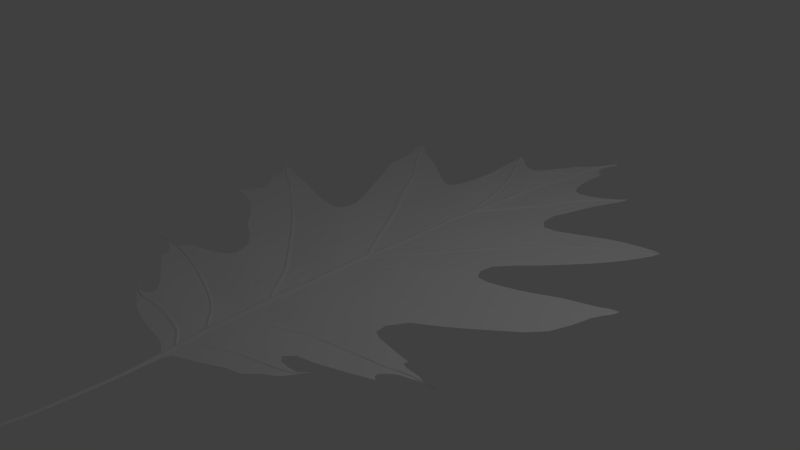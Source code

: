 # Source: leafModelLowPoly.blend  (saved by Blender 2.76.0; exported with 4.5.12 LTS)
import bpy
from mathutils import Matrix  # noqa: F401  (used for matrix-valued properties, if any)

bpy.ops.wm.read_factory_settings(use_empty=True)
scene = bpy.context.scene
scene.name = 'Scene'

# ---- collections
col_collection_1 = bpy.data.collections.new('Collection 1'); scene.collection.children.link(col_collection_1)

# ---- world
world_world = bpy.data.worlds.new('World'); scene.world = world_world
world_world.color = (0.05088, 0.05088, 0.05088)
world_world.use_sun_shadow = False
world_world.sun_shadow_jitter_overblur = 0.0
world_world.cycles.sampling_method = 'MANUAL'
world_world.cycles.sample_map_resolution = 256

# ---- cameras
cam_camera = bpy.data.cameras.new('Camera')
cam_camera.clip_end = 100.0
cam_camera.lens = 35.0
cam_camera.sensor_width = 32.0
cam_camera.sensor_height = 18.0
cam_camera.ortho_scale = 7.314
cam_camera.dof.focus_distance = 0.0
cam_camera.dof.aperture_fstop = 128.0

# ---- lights
light_lamp = bpy.data.lights.new('Lamp', 'POINT')
light_lamp.transmission_factor = 0.0
light_lamp.cutoff_distance = 30.0
light_lamp.energy = 100.0
light_lamp.shadow_buffer_clip_start = 1.001
light_lamp.shadow_soft_size = 0.1
light_lamp.shadow_maximum_resolution = 0.006
light_lamp.use_absolute_resolution = True
light_lamp.cycles.use_multiple_importance_sampling = False

# ---- meshes
me_plane_002 = bpy.data.meshes.new('Plane.002')
me_plane_002.from_pydata([(0.3846, 0.1438, 0.01792), (-0.118, -0.2049, 0.0191), (-0.002855, -0.3595, 0.02675), (0.3998, 0.3936, 0.0207), (-0.001421, -0.08669, 0.02049), (-0.1117, 0.06614, 0.01976), (0.04665, 1.509, 0.0269), (0.05844, 1.861, 0.031), (-0.02626, 1.731, 0.02485), (0.9707, -2.438, 0.0327), (0.3772, 4.518, 0.01054), (-0.0004575, -1.598, 0.01802), (0.02592, -2.268, 0.01846), (0.03903, -2.45, 0.02069), (-0.9021, -2.552, 0.02683), (0.08189, -2.909, 0.01288), (0.09358, -3.02, 0.0109), (0.128, -3.512, 0.01054), (0.1007, -4.474, 0.01054), (0.0239, -5.031, 0.01054), (0.0443, -5.178, 0.01054), (-0.1573, -1.439, 0.02518), (0.1966, -1.305, 0.02299), (0.4577, -1.971, 0.02505), (0.4711, -1.157, 0.02158), (-0.396, -1.264, 0.01687), (-0.3752, -2.188, 0.0268), (-0.2262, -2.86, 0.01385), (-0.04879, -2.836, 0.01937), (0.07108, -2.816, 0.01527), (-0.3288, -2.307, 0.02192), (0.1937, -2.791, 0.01606), (0.1981, -2.935, 0.001187), (0.1823, 2.006, 0.02128), (0.15, 1.646, 0.01691), (-0.01251, 2.105, 0.02872), (1.337, -2.316, 0.02888), (1.46, -2.196, 0.02274), (-0.5783, -2.67, 0.03426), (-0.3327, 2.544, 0.02246), (-0.6109, 0.5215, 0.01281), (0.1736, -2.366, 0.01643), (-0.7758, -1.0, 0.01378), (-0.7747, -2.014, 0.02085), (-0.8727, -0.698, 0.01283), (-0.5214, -2.816, 0.01736), (0.01828, 2.531, 0.006743), (-0.2969, 2.981, 0.03074), (-0.5991, 0.838, 0.01262), (0.7035, 0.8197, 0.01597), (0.8171, -1.59, 0.01712), (0.5798, 2.607, 0.01836), (0.6317, -2.693, 0.01486), (0.9562, -0.5698, 0.01575), (0.6321, 1.098, 0.0133), (1.215, -2.445, 0.0198), (-0.6831, -2.159, 0.01804), (0.8627, -0.3371, 0.01337), (0.8475, -1.788, 0.02091), (0.6374, -2.531, 0.03283), (-0.1434, 2.57, 0.02355), (-0.1118, 2.857, 0.01954), (0.4554, 4.661, 0.01054), (0.8081, 3.002, 0.02819), (1.22, 3.553, 0.0147), (-0.4456, 3.278, 0.02946), (-0.6462, 3.638, 0.02275), (0.09211, 4.14, 0.0012), (0.9798, -2.579, 0.01507), (-1.329, -2.583, 0.03168), (0.37, 2.671, 0.0114), (-1.076, -2.669, 0.03354), (0.2784, 4.007, 0.01129), (-0.8448, -2.773, 0.01697), (0.5656, 2.919, 0.02349), (-1.215, -2.654, 0.03321), (-0.8956, -2.65, 0.03394), (0.6277, -2.409, 0.02647), (-0.2685, -2.725, 0.0318), (-0.02523, -2.957, 0.003977), (-0.1134, -2.391, 0.02788), (-0.1348, -1.573, 0.01483), (-0.466, -1.055, 0.01957), (-0.1679, 2.156, 0.02345), (-0.3073, 0.3682, 0.01703), (-0.3174, 0.09436, 0.01543), (0.2021, 2.478, 0.001244), (0.3226, 1.916, 0.01507), (0.3689, 2.287, 0.01675), (0.373, -2.803, 0.008938), (0.3847, -2.631, 0.02862), (-0.0903, -2.486, 0.01756), (0.1654, -1.511, 0.009434), (0.1854, -2.232, 0.02639), (0.5287, -0.9481, 0.02374), (0.1454, 0.0581, 0.02134), (0.136, -0.1999, 0.01193), (0.4291, -2.117, 0.0209), (1.219, -1.68, 0.01451), (0.9255, -2.334, 0.02649), (-1.181, -1.874, 0.01415), (0.6425, -2.181, 0.02627), (0.7598, -1.936, 0.01712), (-0.05856, -2.627, 0.01507), (-0.0498, -2.757, 0.0115), (0.3845, -2.337, 0.0261), (0.3808, -2.526, 0.02262), (0.9235, -2.095, 0.02577), (1.096, -1.819, 0.01204), (-0.9109, -2.327, 0.02596), (-1.051, -2.038, 0.01077), (-0.5774, -2.57, 0.02706), (-0.5792, -2.385, 0.02683), (0.1804, -2.7, 0.008592), (0.164, -2.554, 0.01289), (-0.2635, -2.642, 0.02399), (-0.268, -2.489, 0.02566), (0.0435, -2.554, 0.02072), (0.05452, -2.689, 0.01865), (-1.085, -2.604, 0.02557), (-1.055, -2.734, 0.01973), (-1.197, -2.63, 0.02397), (-1.189, -2.689, 0.02166), (1.312, -2.394, 0.01781), (1.218, -2.377, 0.03268), (1.171, -2.336, 0.02484), (1.314, -2.298, 0.01979), (1.233, -2.001, 0.01873), (1.388, -1.761, 0.003872), (1.473, -1.627, 0.01427), (1.724, -1.681, 0.0001956), (1.676, -1.844, 5.161e-05), (1.751, -1.583, 0.01204), (1.967, -1.535, 0.01054), (2.23, -1.467, 0.01054), (2.001, -1.579, 9.204e-10), (2.2, -1.5, 6.256e-10), (2.46, -1.448, 0.01054), (-1.706, -2.0, -5.508e-10), (-1.726, -1.836, 2.657e-06), (-1.781, -1.731, 0.01075), (-2.073, -1.689, 0.01054), (-2.283, -1.697, 0.01054), (-2.033, -1.751, -9.632e-10), (-1.466, -1.796, 0.01463), (-1.368, -1.938, 0.003427), (-1.275, -2.206, 0.01787), (0.1646, -2.08, 0.01057), (0.1394, -1.808, 0.001543), (-0.1031, -2.209, 0.01088), (-0.1029, -1.891, 0.007043), (0.9017, -0.8164, 0.01715), (0.8122, -1.217, 0.02813), (-0.7435, -1.811, 0.01593), (-0.7082, -1.454, 0.02813), (-0.3455, -2.016, 0.008982), (-0.331, -1.686, 0.02318), (0.4363, -1.811, 0.008156), (0.4116, -1.502, 0.0215), (0.004357, -1.703, 0.017), (0.01071, -1.975, 0.01268), (1.376, -0.227, 0.01105), (1.233, -1.054, 0.02813), (1.333, -0.5564, 0.007295), (1.204, -1.457, 0.01338), (-1.148, -1.652, 0.01477), (-1.098, -1.292, 0.02813), (-1.195, -0.7459, 0.005878), (-1.29, -0.3259, 0.0111), (-1.452, -1.613, 0.01255), (-1.775, -1.619, 0.001616), (1.495, -1.434, 0.0129), (1.781, -1.435, 0.004855), (1.962, -1.465, 0.000212), (2.22, -1.436, -5.564e-10), (-2.023, -0.1327, 1.708e-10), (-2.029, 0.2213, 0.01054), (1.701, -0.3379, -3.69e-11), (2.357, 0.5049, 0.01054), (1.688, -0.0006139, 0.01061), (2.01, 0.2373, 0.01054), (2.438, 0.2359, 2.569e-10), (2.07, -0.05619, 1.898e-10), (0.162, -1.071, 0.006351), (0.1283, -0.6438, 0.005655), (-0.3968, -0.847, 0.009037), (-0.3391, -0.3836, 0.02813), (0.6919, 0.5524, 0.01572), (0.7223, 0.0859, 0.02813), (-0.773, -0.4838, 0.01285), (-0.66, -0.00976, 0.02813), (-0.001209, -1.289, 0.0146), (-0.001272, -0.8118, 0.01571), (-0.1478, -1.167, 0.005632), (-0.1255, -0.6706, 0.01507), (0.4629, -0.7244, 0.002823), (0.3813, -0.3036, 0.02113), (0.348, 0.7025, 0.003863), (0.2856, 1.276, 0.02813), (-0.2604, 0.7301, -3.585e-10), (-0.1986, 1.406, 0.01481), (0.5439, 2.241, 0.01547), (0.5304, 1.625, 0.02813), (-0.5164, 1.163, 0.0005112), (-0.3976, 1.789, 0.02286), (0.1318, 0.3987, 0.001137), (0.1183, 1.007, 0.01734), (-0.08636, 0.4192, 0.0001772), (-0.04833, 1.062, 0.01289), (0.009973, 0.2699, 0.01171), (0.02831, 0.8897, 0.01973), (0.297, 3.628, 0.009465), (0.2538, 3.18, 0.02177), (0.4934, 3.745, 0.01187), (0.538, 3.405, 0.02539), (0.09614, 2.389, 0.0169), (0.1752, 3.154, 0.03099), (0.3926, 3.661, 0.01237), (0.3898, 3.261, 0.0239), (-0.2388, 3.199, 0.02603), (-0.1235, 3.594, 0.02618), (0.08207, 3.805, 0.01276), (-0.02956, 3.405, 0.02498), (0.1763, 3.688, 0.01079), (0.09306, 3.224, 0.02331), (-1.662, -0.03418, 0.01054), (-1.606, -0.4935, 2.195e-09), (-2.445, 0.1633, -1.044e-09), (-2.352, 0.4377, 0.01054), (-2.648, 0.3285, -1.286e-09), (-2.657, 0.6392, 0.01054), (-3.003, 0.8473, 0.01054), (-2.938, 0.6614, -1.465e-09), (2.677, 0.783, 0.01054), (2.732, 0.6197, 5.596e-10), (2.908, 0.9971, 0.01054), (2.91, 0.9309, 9.831e-10), (-1.08, 0.4369, 0.02813), (1.102, 0.4553, 0.02813), (1.259, 0.01975, 0.01066), (-1.21, -0.05165, 0.01074), (-0.9033, 1.297, 0.01054), (-0.9699, 0.9585, 0.01017), (1.044, 1.287, 0.013), (1.052, 0.967, 0.01107), (-1.587, 0.2267, 0.006509), (-1.949, 0.3944, 0.0003225), (-2.322, 0.55, -1.998e-10), (-2.638, 0.731, -1.378e-10), (-2.959, 0.8832, -1.596e-10), (1.596, 0.2458, 0.008602), (1.945, 0.4365, 0.0007725), (2.285, 0.6511, -9.34e-10), (2.611, 0.856, -1.006e-09), (2.854, 1.008, -9.28e-10), (-1.126, 1.598, 0.01054), (-1.333, 1.938, 0.01054), (-1.586, 2.277, 0.01054), (-1.877, 2.601, 0.01054), (-2.15, 2.961, 0.01054), (-1.284, 1.34, 0.0005853), (-1.554, 1.799, -7.403e-10), (-1.801, 2.179, -1.33e-09), (-2.002, 2.531, -2.032e-09), (-2.186, 2.902, -2.875e-09), (-0.6066, 2.191, 0.02301), (0.8276, 2.035, 0.02813), (0.9642, 1.556, 0.01291), (-0.7894, 1.624, 0.002512), (-1.016, 1.937, 0.0006103), (-1.256, 2.194, 1.442e-07), (-1.508, 2.453, 7.364e-10), (-1.802, 2.696, 7.042e-10), (-2.1, 2.969, 5.667e-10), (1.362, 1.69, 0.01232), (1.759, 2.076, 0.01054), (2.292, 2.451, 0.01054), (1.305, 1.929, 0.009902), (1.704, 2.234, 0.0001034), (2.193, 2.512, -2.124e-09), (1.412, 1.351, 1.595e-08), (1.84, 1.812, -2.081e-09), (2.306, 2.266, -2.869e-09), (0.7935, 2.625, 0.01121), (-0.4946, 2.859, 0.02009), (-0.6667, 3.331, 0.008056), (-0.3935, 3.43, 0.02284), (-0.5934, 3.676, 0.01465), (1.005, 3.305, 0.02699), (1.024, 3.063, 0.00918), (0.7798, 3.183, 0.02247), (0.9756, 3.366, 0.01847), (1.228, 3.46, 0.004779), (1.155, 3.532, 0.007288), (0.433, 4.267, 1.055e-09), (0.2362, 4.328, 1.079e-09), (0.3205, 4.31, 0.01054), (0.3634, 4.294, 1.103e-09), (0.2894, 4.317, 1.12e-09), (0.2336, 4.033, 0.001097), (0.1617, 4.083, 0.001382), (0.414, 4.011, 0.0005309), (0.5018, 4.055, 0.0003235), (0.3295, 4.003, 0.0001875), (0.2389, 3.625, 0.01888), (0.0004208, 3.898, 0.0124), (0.3517, 4.507, 1.216e-09), (0.4041, 4.499, 1.214e-09), (0.4653, 4.634, 1.336e-09), (-0.5593, -0.6879, 0.01407), (0.5264, -0.907, 0.01149), (0.5273, 0.331, 0.01754), (-0.3117, 0.3028, 0.008984), (-0.1556, -1.38, 0.01314), (-0.002892, -0.1783, 0.02357), (-0.04258, -0.3138, 0.01801), (-0.001981, -1.545, 0.01809), (0.1432, 0.01538, 0.01155), (0.04279, -0.3267, 0.01348), (-0.2938, 0.4304, 0.004018), (0.00254, 0.02582, 0.01627), (0.1419, 0.1215, 0.009057), (0.5403, 0.5865, 0.01896), (0.04606, -0.05952, 0.01791), (-0.03976, -0.03946, 0.02015), (-0.4337, 0.5693, 0.01513), (0.05418, 1.752, 0.03205), (0.08294, 1.542, 0.01654), (-0.0257, 0.3131, 0.0004122), (0.06918, 1.915, 0.02929), (0.09947, 1.894, 0.02834), (0.03064, 1.925, 0.03066), (0.4339, 4.16, 1.026e-09), (1.207, -2.364, 0.02297), (0.1958, 4.22, 1.06e-09), (-0.2218, 2.787, 0.02482), (-0.2539, 2.357, 0.0233), (0.2988, 4.179, 0.01054), (0.4139, 4.603, 0.01054), (0.3683, 4.516, 1.243e-09), (-0.1556, 2.461, 0.01691), (0.001936, -1.619, 0.01783), (-0.05644, -1.573, 0.021), (0.06475, -1.541, 0.01497), (0.03466, -2.388, 0.02015), (-0.02331, -2.274, 0.009797), (0.05982, -1.645, 0.004493), (0.04123, -2.492, 0.02084), (-0.01718, -2.466, 0.0239), (0.09373, -2.364, 0.0225), (0.07771, -2.872, 0.01379), (-0.7549, -2.347, 0.02652), (-0.8841, -2.091, 0.01469), (0.08667, -2.953, 0.01194), (0.03591, -2.896, 0.01449), (0.1231, -2.874, 0.01248), (0.1003, -3.088, 0.01054), (0.04917, -3.011, 0.001057), (0.1353, -2.997, 0.0001834), (0.1294, -3.871, 0.01054), (0.09458, -3.503, -1.607e-10), (0.1602, -3.535, -1.431e-10), (0.04223, -4.896, 0.01054), (0.06847, -4.478, 0.0), (0.1306, -4.481, 0.0), (0.02473, -5.09, 0.01054), (-0.01624, -5.027, 0.0), (0.06404, -5.036, 0.0), (0.07325, -5.28, 0.01054), (-0.006303, -5.174, 0.0), (0.0949, -5.181, 0.0), (-0.4481, -1.107, 0.01083), (-0.6347, -0.9024, 0.01624), (0.5153, -1.011, 0.01527), (0.721, -0.7759, 0.02045), (-0.3781, -2.158, 0.01458), (-0.3731, -2.207, 0.0173), (0.4593, -2.004, 0.0162), (0.4554, -1.953, 0.01358), (0.6391, -1.876, 0.02337), (0.6149, -1.696, 0.01598), (-0.5187, -1.918, 0.01576), (-0.5478, -2.104, 0.02439), (0.3613, -2.961, 0.002147), (0.3818, -2.682, 0.01547), (0.3837, -2.598, 0.01968), (-0.2687, -2.697, 0.02237), (-0.2564, -2.766, 0.01919), (-0.187, -2.981, 0.007078), (-0.3559, -2.839, 0.01722), (-0.4037, -2.698, 0.0348), (0.5192, -2.248, 0.02658), (0.5903, -2.021, 0.0194), (0.5008, -2.58, 0.03255), (0.4892, -2.755, 0.01264), (0.3657, 2.315, 0.005415), (0.3609, 2.236, 0.006945), (0.4631, 2.431, 0.01605), (0.423, 2.062, 0.01581), (1.333, -2.339, 0.01818), (-0.1294, 2.609, 0.01103), (0.3864, 4.513, 1.23e-09), (-0.9015, -2.618, 0.02472), (-1.002, -2.659, 0.03278), (-1.001, -0.2627, 0.01133), (-0.7675, 1.104, 0.01101), (-0.3707, 3.146, 0.03059), (-0.4108, 2.713, 0.02047), (-1.117, -0.4891, 0.01163), (-0.9698, -1.715, 0.01455), (-1.003, -1.932, 0.01633), (-0.6941, -2.793, 0.01642), (-0.7547, -2.65, 0.03397), (-0.4086, -2.435, 0.02703), (1.362, -2.364, 0.01618), (-0.5821, -2.637, 0.02504), (-0.5601, -2.714, 0.0217), (-0.3109, 2.939, 0.0183), (-0.577, 0.8884, 0.0007971), (-0.6034, 0.7644, 0.003798), (-0.8561, -0.6615, 0.003609), (-0.7737, -2.033, 0.01138), (-0.8452, -0.7467, 0.002908), (-0.7817, -1.984, 0.00874), (-0.4727, -2.946, 0.0111), (0.1271, 4.265, 1.061e-09), (-0.2773, 3.003, 0.02164), (0.8699, 0.7754, 0.01297), (0.8759, 1.063, 0.01326), (1.189, -0.3725, 0.01182), (1.052, -1.714, 0.01715), (1.021, -1.505, 0.0152), (-0.4856, -2.235, 0.02022), (0.7942, -2.484, 0.03234), (0.7961, -2.626, 0.01441), (0.7009, 2.802, 0.02503), (0.6719, 2.435, 0.01474), (1.285, -2.464, 0.01658), (0.704, 0.7849, 0.006528), (0.6823, 0.8572, 0.003861), (0.8453, -1.761, 0.00894), (0.9681, -0.6022, 0.006796), (0.5782, 2.557, 0.006799), (0.5689, 2.638, 0.009507), (0.6271, -2.841, 0.007228), (0.6354, -2.578, 0.02041), (0.9471, -0.5239, 0.004003), (0.5269, 4.215, 1.056e-09), (0.6355, -2.493, 0.02365), (0.8319, -1.821, 0.01208), (0.2606, 4.192, 1.085e-09), (-0.1035, 0.1261, 0.006921), (-0.4541, -1.016, 0.007034), (-0.1151, 0.00138, 0.01138), (0.4993, 4.706, 0.01054), (0.4594, 4.653, 1.296e-09), (0.4523, 4.663, 1.295e-09), (0.9075, 3.179, 0.02878), (0.812, 2.95, 0.01564), (0.7934, 3.023, 0.01895), (1.338, 3.703, 0.01057), (1.225, 3.527, 0.004273), (0.9919, 3.326, 0.01739), (-0.5335, 3.425, 0.02735), (-0.4269, 3.281, 0.01988), (-0.4636, 3.243, 0.01721), (-0.7714, 3.884, 0.01304), (-0.6283, 3.649, 0.0131), (-0.656, 3.634, 0.01172), (-1.284, -2.623, 0.03232), (0.2626, 4.015, 0.0008982), (-0.8786, -2.688, 0.02161), (0.2957, 4.005, 0.0005301), (1.398, -2.268, 0.02616), (0.4593, 2.781, 0.01812), (0.9589, -2.407, 0.02367), (-0.1791, 3.038, 0.02574), (0.9731, -2.476, 0.0204), (-0.3054, 3.332, 0.02564), (1.127, -2.408, 0.03399), (0.6765, 3.06, 0.02431), (1.131, -2.481, 0.02012), (-1.08, -2.648, 0.02391), (-0.9672, -2.753, 0.01795), (0.9873, -2.702, 0.008447), (1.455, -2.191, 0.01243), (-0.8026, -2.881, 0.01112), (1.464, -2.2, 0.012), (-1.069, -2.689, 0.02204), (-1.211, -2.645, 0.02311), (1.522, -2.112, 0.01867), (-1.208, -2.665, 0.02237), (-1.361, -2.537, 0.03102), (-1.327, -2.58, 0.0213), (-1.331, -2.586, 0.02101), (-0.01996, 1.997, 0.02045), (-0.1499, -1.469, 0.01482), (-0.1088, -2.351, 0.0161), (-0.1068, -2.426, 0.01773), (-0.05031, -2.806, 0.009912), (-0.04164, -2.876, 0.007175), (-0.00433, -3.052, 0.00113), (-0.000801, 2.14, 0.01663), (0.1978, 4.058, 0.001277), (-0.07065, 2.34, 0.02595), (0.09658, -2.645, 0.00719), (-0.1557, -2.766, 0.0263), (-0.1201, -2.894, 0.009125), (-0.237, -2.28, 0.02912), (-0.2112, -2.111, 0.009756), (-0.2954, -1.265, 0.02499), (-0.08766, 1.946, 0.02374), (-0.205, 0.2091, 0.01762), (-0.2145, -0.05984, 0.01788), (0.2017, -1.257, 0.01225), (0.3991, 0.3614, 0.01132), (0.3838, 0.4406, 0.007825), (0.3489, 4.167, 1.069e-09), (0.1904, -1.37, 0.01227), (0.184, -2.278, 0.01653), (0.1787, -2.182, 0.01437), (0.1972, -3.038, 2.224e-08), (0.1959, -2.838, 0.003902), (0.1893, -2.757, 0.006683), (0.1875, 2.045, 0.009311), (0.174, 1.953, 0.01265), (0.3716, 4.004, 0.0003675), (0.2351, 0.5449, 0.0009311), (0.2808, 2.152, 0.01732), (0.2778, -2.858, 0.004835), (0.284, -2.698, 0.02269), (0.1126, -2.778, 0.003986), (0.3077, -1.321, 0.01868), (0.3042, -2.083, 0.02667), (0.3602, -1.115, 0.0267), (0.2717, 0.2234, 0.02123), (0.2566, -0.02709, 0.01828), (0.01155, -2.683, 0.01036), (1.196, -1.708, 0.0054), (1.22, -1.652, 0.003936), (1.355, -1.653, 0.01356), (-0.005761, -2.557, 0.01289), (-1.18, -1.894, 0.003802), (-1.183, -1.855, 0.00425), (-1.328, -1.831, 0.01487), (0.02665, -2.81, 0.006608), (0.09183, -2.487, 0.01073), (-0.4026, -2.605, 0.0272), (0.5023, -2.459, 0.02662), (-0.7549, -2.548, 0.02695), (0.7657, -2.368, 0.02644), (-0.1495, -2.69, 0.01817), (0.271, -2.607, 0.01574), (1.251, -1.787, 0.008115), (-1.205, -1.99, 0.008026), (-1.014, -2.573, 0.02538), (1.071, -2.038, 0.02358), (1.055, -2.342, 0.02641), (0.2592, -2.442, 0.02022), (0.2867, -2.23, 0.02074), (-0.1528, -2.552, 0.02087), (-0.201, -2.387, 0.02126), (0.7717, -2.131, 0.02599), (0.9303, -1.868, 0.01498), (-1.075, -2.291, 0.02402), (-0.9033, -2.454, 0.02813), (-0.9513, -2.183, 0.01955), (0.9883, -1.955, 0.01929), (0.9011, -2.227, 0.02813), (0.3798, -2.433, 0.02522), (0.3994, -2.233, 0.02479), (-0.05123, -2.695, 0.0133), (-0.07163, -2.557, 0.01656), (0.6847, -2.06, 0.02283), (0.626, -2.298, 0.02813), (-0.5733, -2.482, 0.02813), (-0.6107, -2.277, 0.02285), (0.1707, -2.629, 0.01082), (0.1637, -2.468, 0.01486), (-0.2606, -2.57, 0.02529), (-0.2894, -2.402, 0.02465), (0.04741, -2.624, 0.01997), (0.06301, -2.752, 0.01703), (-1.139, -2.67, 0.03356), (-1.138, -2.629, 0.02474), (-1.089, -2.549, 0.02714), (-1.123, -2.712, 0.02112), (-1.037, -2.79, 0.01654), (-1.259, -2.62, 0.02276), (-1.178, -2.611, 0.02495), (-1.253, -2.665, 0.02128), (-1.164, -2.719, 0.02054), (1.33, -2.308, 0.01885), (1.218, -2.397, 0.02154), (1.211, -2.51, 0.017), (1.263, -2.422, 0.019), (1.278, -2.349, 0.03112), (1.117, -2.289, 0.02705), (1.256, -2.318, 0.02221), (1.294, -2.289, 0.02088), (1.364, -2.276, 0.01742), (1.146, -2.111, 0.02521), (1.461, -1.656, 0.002747), (1.302, -1.878, 0.01099), (1.416, -1.937, 0.009083), (1.538, -1.726, 0.0005383), (1.481, -1.602, 0.004679), (1.595, -1.604, 0.01385), (1.962, -1.738, 1.637e-09), (1.899, -1.627, 1.11e-09), (1.695, -1.766, 1.2e-09), (1.751, -1.595, 0.001256), (1.662, -1.92, 0.0006462), (1.756, -1.564, 0.001875), (1.894, -1.55, 0.01073), (2.078, -1.501, 0.01054), (1.98, -1.549, 6.491e-10), (1.959, -1.516, 1.72e-05), (2.347, -1.458, 0.01054), (2.224, -1.478, 4.589e-10), (2.226, -1.456, -5.033e-10), (2.086, -1.534, 6.993e-10), (2.021, -1.619, 9.823e-10), (2.167, -1.528, 6.256e-10), (2.292, -1.49, 6.256e-10), (2.573, -1.438, 0.01054), (2.462, -1.453, 4.199e-10), (2.458, -1.444, -5.022e-10), (-1.898, -1.791, -9.202e-10), (-1.919, -1.904, -5.904e-10), (-1.694, -1.924, -7.425e-10), (-1.277, -2.345, 0.023), (-1.784, -1.74, 0.000133), (-1.788, -1.71, 0.0003014), (-1.945, -1.705, 0.01054), (-2.181, -1.686, 0.01054), (-2.073, -1.679, -1.423e-10), (-2.063, -1.71, -9.072e-10), (-2.383, -1.714, 0.01054), (-2.283, -1.689, -2.708e-10), (-2.284, -1.704, -9.093e-10), (-2.148, -1.714, -1.038e-09), (-1.992, -1.803, -8.887e-10), (-1.297, -2.07, 0.0106), (-1.739, -2.071, 1.813e-05), (-1.486, -1.817, 0.003036), (-1.475, -1.77, 0.004916), (-1.612, -1.763, 0.01288), (-1.541, -1.886, 0.0006321), (-1.491, -2.1, 0.006023), (-0.04601, -1.68, 0.009245), (-0.03189, -1.959, 0.002816), (0.07758, -2.201, 0.009655), (0.05708, -1.928, 0.002296), (0.6659, -0.994, 0.02001), (0.5978, -1.355, 0.02813), (-0.5672, -1.127, 0.01516), (-0.4967, -1.573, 0.02813), (-0.9989, -0.857, 0.01012), (-0.9239, -1.351, 0.02813), (1.138, -0.659, 0.01234), (1.032, -1.109, 0.02813), (-0.2531, -1.432, 0.01923), (-0.2025, -1.792, 0.01456), (0.2849, -1.938, 0.00881), (0.2576, -1.654, 0.009798), (0.1494, -1.948, 0.005375), (0.1422, -1.66, 0.005062), (-0.09708, -2.051, 0.00446), (-0.1172, -1.732, 0.01206), (0.8512, -1.027, 0.02346), (0.7967, -1.4, 0.0239), (-0.7198, -1.631, 0.02415), (-0.7221, -1.255, 0.02324), (-0.3281, -1.858, 0.01656), (-0.3529, -1.501, 0.0248), (0.4179, -1.658, 0.01539), (0.4264, -1.337, 0.02437), (0.00698, -1.835, 0.01476), (0.01665, -2.121, 0.01583), (1.365, -0.2698, 0.0001754), (1.359, -0.1809, 0.001512), (1.535, -0.1106, 0.01075), (1.379, -1.055, 0.02813), (1.202, -1.248, 0.02338), (1.284, -0.8356, 0.0221), (1.513, -0.4641, 0.002749), (1.363, -1.435, 0.01383), (-1.301, -1.619, 0.01547), (-1.233, -1.275, 0.02813), (-1.388, -0.6399, 0.001315), (-1.12, -1.458, 0.02456), (-1.119, -1.075, 0.02238), (-1.259, -0.3966, 0.0002085), (-1.272, -0.2952, 0.00132), (-1.496, -0.1682, 0.01058), (-1.437, -1.443, 0.02017), (-1.769, -1.518, 0.003411), (-1.608, -1.618, 0.006923), (-1.948, -1.617, 5.627e-10), (1.502, -1.26, 0.02142), (1.625, -1.439, 0.009615), (1.816, -1.298, 0.007335), (1.891, -1.447, 0.00153), (2.008, -1.38, 0.000267), (2.079, -1.455, -4.86e-10), (2.215, -1.411, -4.05e-10), (2.328, -1.436, -6.892e-10), (-2.165, -0.408, -4.09e-10), (-2.251, 0.01855, -6.197e-10), (-2.031, 0.1778, 4.234e-10), (-2.188, 0.3379, 0.01054), (-2.024, 0.2387, -2.048e-10), (2.513, -0.0203, 5.138e-10), (2.377, 0.4805, 6.422e-11), (2.351, 0.5224, -2.335e-10), (2.606, 0.4086, 3.482e-10), (2.524, 0.6426, 0.01054), (1.708, -0.6613, 0.006693), (2.126, -0.3356, 6.182e-10), (1.69, -0.04268, -4.656e-10), (2.024, 0.2062, -1.308e-10), (1.677, 0.04266, 0.0005926), (2.006, 0.2688, -3.673e-10), (1.843, 0.1123, 0.01055), (2.183, 0.3698, 0.01054), (2.251, 0.08617, 2.245e-10), (1.889, -0.196, 1.152e-10), (-0.4438, 0.2805, 0.01483), (-0.4775, -0.2183, 0.02813), (0.6485, -0.5411, 0.01074), (0.5417, -0.119, 0.02813), (-0.05456, -1.277, 0.005778), (-0.04582, -0.7776, 0.007781), (0.05677, -1.207, 0.004497), (0.04461, -0.7687, 0.00526), (-0.7943, 0.7649, 0.01077), (-0.8672, 0.217, 0.02813), (1.076, -0.1407, 0.01158), (0.9125, 0.2858, 0.02813), (-0.2669, -0.9942, 0.002446), (-0.2275, -0.5271, 0.02398), (0.302, -0.8976, 0.005199), (0.2429, -0.4758, 0.009117), (0.1378, -0.8624, 0.0008271), (0.1292, -0.4211, 0.008888), (-0.3604, -0.6176, 0.0216), (-0.326, -0.1448, 0.02452), (0.6903, 0.3107, 0.02214), (0.7818, -0.128, 0.02221), (-0.7078, -0.2499, 0.02171), (-0.6277, 0.2451, 0.02129), (-0.0004807, -1.038, 0.0113), (-0.002064, -0.5857, 0.02362), (-0.1326, -0.9001, 0.004701), (-0.1212, -0.4396, 0.02207), (0.4107, -0.5178, 0.01159), (0.3732, -0.08264, 0.02436), (0.05202, 0.2963, 0.001611), (0.06183, 0.9152, 0.01135), (0.01796, 1.566, 0.01912), (-0.001879, 0.9364, 0.01023), (-0.3748, 0.925, 1.925e-06), (-0.2962, 1.592, 0.02276), (0.4778, 0.883, 0.01065), (0.3966, 1.435, 0.02813), (-0.6623, 1.408, 0.002955), (-0.5014, 1.992, 0.02294), (0.7984, 1.329, 0.01273), (0.6774, 1.83, 0.02813), (-0.1664, 0.5658, -6.037e-10), (-0.1132, 1.23, 0.01262), (0.2343, 1.784, 0.01628), (0.1941, 1.136, 0.02458), (0.3095, 0.9899, 0.01897), (0.2866, 1.578, 0.02405), (-0.2233, 1.063, 0.004905), (-0.1817, 1.768, 0.02813), (0.5152, 1.912, 0.02399), (0.5744, 1.36, 0.02351), (-0.4468, 1.468, 0.01266), (-0.3618, 2.143, 0.02813), (0.1217, 0.7022, 0.003097), (0.1262, 1.319, 0.02464), (-0.06602, 0.7392, 0.001631), (-0.03464, 1.391, 0.01604), (0.01914, 0.5798, 0.01054), (0.03748, 1.2, 0.0309), (0.06726, 2.428, 0.006586), (0.1472, 3.174, 0.02171), (0.132, 2.408, 0.004532), (0.2023, 3.159, 0.01971), (0.442, 3.696, 0.01273), (0.463, 3.322, 0.02466), (0.04028, 3.857, 0.01267), (-0.08077, 3.51, 0.02516), (-0.03848, 3.933, 0.01193), (-0.1621, 3.667, 0.02611), (0.5457, 3.802, 0.01003), (0.6139, 3.497, 0.0256), (-0.04375, 2.68, 0.009795), (0.02881, 3.302, 0.02447), (0.2876, 2.575, 0.005476), (0.3197, 3.215, 0.02343), (0.2809, 3.419, 0.01487), (0.2246, 2.877, 0.01736), (0.5129, 3.585, 0.01993), (0.5589, 3.188, 0.02813), (0.1334, 2.824, 0.02462), (0.2131, 3.411, 0.0245), (0.3964, 3.471, 0.01829), (0.379, 3.003, 0.02629), (-0.186, 3.401, 0.02813), (-0.05894, 3.764, 0.02013), (0.02976, 3.642, 0.01927), (-0.08153, 3.131, 0.02813), (0.1399, 3.488, 0.01622), (0.04836, 2.903, 0.02022), (-1.575, -0.8247, 0.004341), (-1.633, -0.09807, 2.415e-09), (-1.651, -0.01457, 7.631e-05), (-1.847, 0.09065, 0.01054), (-1.84, -0.3243, 1.164e-09), (-2.672, -0.1441, -1.286e-09), (-2.549, 0.256, -1.225e-09), (-2.366, 0.4072, -8.003e-10), (-2.357, 0.4539, -4.075e-10), (-2.514, 0.5693, 0.01054), (-2.728, 0.2436, -1.286e-09), (-2.773, 0.583, -1.539e-09), (-2.652, 0.6115, -1.15e-09), (-2.65, 0.6544, -3.731e-10), (-2.838, 0.7361, 0.01054), (-2.985, 0.708, -1.606e-09), (-3.192, 1.008, 0.01054), (-2.989, 0.8557, -4.228e-10), (-3.004, 0.828, -1.214e-09), (-3.037, 0.6358, -1.239e-09), (2.829, 0.8127, 8.012e-10), (2.808, 0.9074, 0.01054), (2.69, 0.768, 4.508e-10), (2.661, 0.7884, 5.955e-11), (2.782, 0.4681, 7.047e-10), (2.984, 1.012, 1.135e-09), (2.993, 1.07, 0.01054), (2.911, 0.9766, 9.93e-10), (2.893, 1.004, 5.152e-10), (2.909, 0.8726, 9.701e-10), (-1.295, 0.6533, 0.02813), (-1.028, 0.6673, 0.02154), (-1.137, 0.2147, 0.02187), (1.29, 0.6096, 0.02813), (1.164, 0.2423, 0.02221), (1.066, 0.6873, 0.0216), (1.427, 0.1475, 0.01005), (-1.403, 0.1208, 0.009809), (-1.019, 1.45, 0.01054), (-0.8721, 1.341, 4.258e-10), (-0.9228, 1.224, 0.0006868), (-1.134, 1.138, 0.0068), (1.206, 1.495, 0.01264), (1.049, 1.239, 0.001498), (1.02, 1.323, 0.00389), (1.235, 1.151, 0.005239), (-1.543, 0.531, 0.01949), (-1.922, 0.6203, 0.002033), (-2.262, 0.7309, 0.0), (-2.613, 0.8226, 0.0), (-2.942, 0.9032, 7.109e-11), (-1.765, 0.3057, 0.003549), (-2.136, 0.4781, -1.76e-10), (-2.489, 0.6309, -1.416e-10), (-2.816, 0.8179, -1.441e-10), (-3.114, 0.9825, -1.241e-10), (1.51, 0.4782, 0.02056), (1.884, 0.6215, 0.003171), (2.219, 0.7845, -1.868e-09), (2.551, 0.9175, -2.426e-09), (2.804, 1.011, -2.852e-09), (1.768, 0.3353, 0.00494), (2.119, 0.5437, -8.3e-10), (2.447, 0.7561, -1.015e-09), (2.754, 0.9428, -9.593e-10), (2.933, 1.063, -9.041e-10), (-1.229, 1.756, 0.01054), (-1.094, 1.644, 8.687e-10), (-1.139, 1.547, 7.709e-10), (-1.448, 2.12, 0.01054), (-1.32, 1.996, 8.258e-10), (-1.364, 1.917, 4.907e-10), (-1.733, 2.43, 0.01054), (-1.574, 2.314, 7.575e-10), (-1.615, 2.267, 2.366e-10), (-2.016, 2.781, 0.01054), (-1.855, 2.628, 3.928e-10), (-1.881, 2.58, -2.912e-10), (-2.281, 3.14, 0.01054), (-2.135, 2.966, -1.997e-10), (-2.162, 2.943, -1.06e-09), (-1.434, 1.097, 0.009162), (-1.763, 1.673, -2.382e-09), (-2.006, 2.092, -3.42e-09), (-2.12, 2.468, -4.352e-09), (-2.216, 2.849, -5.295e-09), (-1.423, 1.561, -3.482e-10), (-1.68, 2.017, -1.087e-09), (-1.911, 2.334, -1.602e-09), (-2.089, 2.733, -2.497e-09), (-2.287, 3.054, -3.21e-09), (-0.7123, 2.389, 0.02337), (-0.5414, 2.486, 0.02813), (-0.6895, 1.921, 0.01294), (0.9794, 2.241, 0.02813), (0.8936, 1.802, 0.0224), (0.7872, 2.296, 0.02321), (1.132, 1.763, 0.01222), (-0.905, 1.803, 0.001641), (-0.9161, 2.262, 0.01066), (-1.19, 2.438, 0.004089), (-1.439, 2.619, 7.138e-10), (-1.735, 2.783, 1.12e-09), (-2.056, 2.972, 1.589e-09), (-1.131, 2.057, 7.435e-05), (-1.384, 2.332, 6.663e-10), (-1.642, 2.571, 7.602e-10), (-1.963, 2.828, 6.22e-10), (-2.225, 3.114, 5.249e-10), (1.537, 1.881, 0.01158), (1.377, 1.639, 0.0007733), (1.345, 1.716, 0.00268), (2.015, 2.269, 0.01054), (1.781, 2.046, -1.788e-09), (1.744, 2.12, -1.615e-09), (2.58, 2.627, 0.01054), (2.297, 2.44, -2.33e-09), (2.265, 2.47, -2.101e-09), (1.253, 2.155, 0.01898), (1.652, 2.382, 0.0005693), (2.098, 2.565, -2.168e-09), (1.492, 2.078, 0.005527), (1.939, 2.383, -1.798e-09), (2.458, 2.631, -2.495e-09), (1.457, 1.024, 0.01011), (1.918, 1.556, -2.458e-09), (2.316, 2.09, -3.574e-09), (1.606, 1.57, -1.684e-09), (2.084, 2.052, -2.502e-09), (2.517, 2.466, -3.21e-09), (0.9104, 2.829, 0.0072), (-0.581, 3.044, 0.01271), (-0.6779, 3.026, 0.01418), (-0.7521, 3.669, 0.006449), (-0.4929, 3.531, 0.02068), (-0.3528, 3.575, 0.02649), (-0.5499, 3.711, 0.01626), (-0.6945, 3.842, 0.00611), (1.031, 2.833, 0.003284), (1.006, 3.278, 0.01605), (1.2, 3.552, 0.004992), (1.107, 3.417, 0.02159), (1.131, 3.287, 0.009432), (0.7667, 3.349, 0.027), (0.8785, 3.285, 0.0224), (0.9577, 3.416, 0.01926), (1.069, 3.443, 0.01299), (1.228, 3.374, 0.005043), (1.319, 3.608, 0.0006971), (1.098, 3.504, 0.01061), (1.239, 3.627, 0.002494), (0.4667, 4.255, 1.048e-09), (0.4216, 4.354, 1.048e-09), (0.3987, 4.28, 1.07e-09), (0.207, 4.333, 1.074e-09), (0.2798, 4.422, 1.074e-09), (0.2641, 4.323, 1.091e-09), (0.3091, 4.312, 1.146e-09), (0.3348, 4.305, 1.136e-09), (0.3458, 4.417, 0.01054), (0.3797, 4.4, 1.138e-09), (0.3198, 4.419, 1.154e-09), (0.2177, 3.643, 0.009111), (0.2589, 3.624, 0.007892), (0.127, 3.748, 0.01222), (0.3444, 3.639, 0.01118), (0.4572, 4.028, 0.0005281), (0.1262, 4.11, 0.001365), (0.05875, 4.171, 0.0009458), (0.5471, 4.089, 9.194e-05), (0.2062, 3.859, 0.005787), (0.1264, 3.938, 0.006412), (0.3935, 3.839, 0.005169), (0.4871, 3.898, 0.00463), (0.3105, 3.818, 0.003835), (0.2586, 3.816, 0.01521), (0.05171, 4.017, 0.0058), (0.426, 4.482, 1.195e-09), (0.3312, 4.495, 1.177e-09), (0.3843, 4.589, 1.292e-09), (0.4337, 4.581, 1.292e-09), (0.4722, 4.609, 1.39e-09), (0.4979, 4.671, 1.362e-09), (-0.6211, -0.8626, 0.004719), (0.7181, -0.73, 0.007729), (-0.437, 0.4988, 0.006634), (0.5404, 0.5542, 0.009471), (-0.05516, -1.497, 0.01005), (-0.04121, -0.1086, 0.0124), (0.0774, -1.468, 0.005774), (0.04389, -0.109, 0.008813), (-0.4182, 0.6313, 0.002578), (0.5212, 0.629, 0.006334), (-0.03551, 0.02385, 0.007138), (0.04891, 0.01214, 0.006842), (0.02542, 1.815, 0.02266), (0.09435, 1.838, 0.01907), (0.04184, 1.976, 0.01797), (0.1086, 1.942, 0.01614), (0.4946, 4.212, 1.05e-09), (0.1614, 4.274, 1.071e-09), (0.3154, 4.175, 1.088e-09), (0.2852, 4.183, 1.096e-09), (0.4129, 4.622, 1.299e-09), (0.4209, 4.596, 1.276e-09), (-0.05313, -1.602, 0.01024), (0.06411, -1.581, 0.004505), (-0.01749, -2.44, 0.01313), (0.0891, -2.308, 0.01158), (-0.01271, -2.503, 0.01333), (0.09385, -2.41, 0.01178), (0.03195, -2.863, 0.004973), (0.1194, -2.836, 0.002717), (0.04095, -2.937, 0.002779), (0.1276, -2.921, 0.001117), (0.051, -3.092, 9.06e-05), (0.1515, -3.124, -9.338e-11), (0.09603, -3.887, -3.228e-10), (0.1608, -3.887, -3.294e-10), (0.009424, -4.893, 0.0), (0.07504, -4.899, 0.0), (-0.0231, -5.084, 0.0), (0.07255, -5.095, 0.0), (0.02789, -5.253, 0.0), (0.1041, -5.256, 0.0), (-0.6162, -0.9492, 0.007028), (0.7072, -0.843, 0.01334), (-0.5408, -2.074, 0.01218), (-0.5532, -2.124, 0.01501), (0.6342, -1.91, 0.01454), (0.6375, -1.853, 0.01159), (0.4789, -2.914, 0.00452), (0.4972, -2.631, 0.01945), (0.5019, -2.542, 0.02373), (-0.4061, -2.668, 0.0254), (-0.3892, -2.74, 0.02243), (-0.3132, -2.966, 0.009855), (0.4562, 2.461, 0.004349), (0.459, 2.38, 0.007099), (-0.2354, 2.747, 0.01258), (-0.2055, 2.818, 0.01622), (-1.098, -0.4619, 0.001986), (-0.7767, 1.029, 0.001661), (-0.7388, 1.144, 1.369e-05), (0.09565, 4.25, 1.026e-09), (-1.083, -0.5446, 0.0006717), (-1.01, -1.899, 0.00551), (-1.002, -1.958, 0.007008), (-0.7597, -2.616, 0.02483), (-0.7347, -2.695, 0.02138), (-0.6432, -2.918, 0.0104), (-0.3857, 3.106, 0.0183), (-0.3495, 3.159, 0.02132), (1.174, -0.3278, 0.00253), (0.8777, 1.023, 0.003553), (0.8532, 1.098, 0.00421), (0.5492, 4.196, 1.019e-09), (1.175, -0.4245, 0.001895), (1.027, -1.748, 0.008294), (1.05, -1.686, 0.006094), (0.7976, -2.75, 0.008159), (0.7946, -2.524, 0.01983), (0.7871, -2.449, 0.02343), (0.6869, 2.831, 0.01622), (0.7015, 2.752, 0.01227), (-0.2909, -1.205, 0.01146), (-0.2102, 0.1468, 0.009806), (0.4865, 4.696, 1.288e-09), (0.4999, 4.696, 1.305e-09), (0.8935, 3.191, 0.01923), (0.915, 3.134, 0.01628), (1.311, 3.686, 0.0003259), (1.336, 3.676, 0.0001241), (-0.5514, 3.402, 0.01532), (-0.5172, 3.454, 0.01829), (-0.769, 3.83, 0.003519), (-0.7498, 3.874, 0.003357), (-1.294, -2.613, 0.02177), (1.504, -2.131, 0.009299), (-1.295, -2.629, 0.02125), (1.509, -2.135, 0.00906), (1.407, -2.284, 0.01497), (-0.9905, -2.688, 0.02091), (1.401, -2.254, 0.01553), (-1.008, -2.632, 0.02342), (1.11, -2.39, 0.02442), (1.322, -2.427, 0.01632), (1.129, -2.427, 0.02264), (1.136, -2.56, 0.01595), (-0.9382, -2.837, 0.01357), (-1.134, -2.684, 0.02244), (-1.352, -2.547, 0.02083), (-1.355, -2.55, 0.0206), (-0.1926, 0.2679, 0.005258), (0.2294, 4.205, 1.071e-09), (-0.08073, 2.234, 0.01851), (-0.2836, -1.314, 0.01631), (-0.2372, -2.243, 0.01693), (-0.2283, -2.316, 0.01986), (-0.1552, -2.739, 0.01678), (-0.1458, -2.806, 0.01376), (-0.08648, -3.006, 0.00387), (-0.0581, 2.394, 0.01303), (0.3586, -1.076, 0.0145), (0.27, 0.188, 0.01214), (0.2605, 0.2765, 0.008081), (0.3911, 4.16, 1.047e-09), (0.3493, -1.177, 0.01793), (0.3094, -2.117, 0.0178), (0.3015, -2.045, 0.01432), (0.2698, -3.001, 0.0005407), (0.2833, -2.745, 0.00991), (0.2799, -2.667, 0.01343), (0.2814, 2.183, 0.005843), (0.2704, 2.101, 0.007887), (1.337, -1.684, 0.002446), (1.36, -1.623, 0.004183), (-1.319, -1.85, 0.00365), (-1.328, -1.811, 0.00523), (-0.75, -2.456, 0.02813), (-0.7921, -2.224, 0.02156), (0.5066, -2.354, 0.02813), (0.5453, -2.138, 0.02411), (-0.4009, -2.523, 0.02813), (-0.4341, -2.338, 0.02373), (0.09148, -2.573, 0.008919), (0.1045, -2.712, 0.005512), (0.01989, -2.747, 0.008534), (0.002662, -2.619, 0.01187), (0.8286, -1.999, 0.02142), (0.753, -2.257, 0.02813), (-0.1706, -2.472, 0.02155), (-0.1461, -2.625, 0.01962), (0.2658, -2.344, 0.0213), (0.2623, -2.528, 0.01826), (1.052, -2.229, 0.02813), (1.151, -1.918, 0.01685), (-1.114, -2.468, 0.02813), (-1.112, -2.138, 0.0166), (-1.14, -2.656, 0.02362), (-1.134, -2.594, 0.02596), (-1.109, -2.748, 0.01931), (-1.221, -2.615, 0.02399), (-1.209, -2.695, 0.02105), (1.272, -2.337, 0.02112), (1.275, -2.371, 0.02016), (1.248, -2.487, 0.01695), (1.231, -2.295, 0.0236), (1.333, -2.281, 0.01905), (1.363, -2.048, 0.01499), (1.591, -1.63, 0.002522), (1.473, -1.829, 0.003708), (1.605, -1.587, 0.003805), (2.017, -1.776, 1.766e-09), (1.901, -1.573, 3.768e-05), (1.958, -1.691, 1.324e-09), (1.892, -1.532, 0.0003674), (2.083, -1.512, 5.065e-10), (2.074, -1.488, -5.148e-10), (2.364, -1.468, 5.742e-10), (2.369, -1.446, -6.518e-10), (2.089, -1.561, 7.148e-10), (2.234, -1.511, 6.256e-10), (2.546, -1.443, 2.018e-10), (2.544, -1.438, -2.84e-10), (-1.943, -1.713, -8.885e-10), (-1.898, -1.965, -4.587e-10), (-1.914, -1.86, -7.395e-10), (-1.942, -1.687, -7.363e-11), (-2.2, -1.699, -1.006e-09), (-2.181, -1.676, -1.744e-10), (-2.358, -1.714, -7.652e-10), (-2.358, -1.705, -4.149e-10), (-2.092, -1.749, -1.001e-09), (-1.495, -1.994, 0.002687), (-1.509, -2.204, 0.008599), (-1.613, -1.776, 0.001997), (-1.613, -1.751, 0.002651), (-0.03826, -1.814, 0.006468), (-0.02691, -2.113, 0.004758), (0.06498, -2.067, 0.006041), (0.055, -1.786, 0.003282), (0.6213, -1.181, 0.02422), (0.5956, -1.525, 0.02448), (-0.5154, -1.38, 0.02348), (-0.4998, -1.75, 0.02418), (-0.9359, -1.146, 0.02298), (-0.9419, -1.525, 0.02425), (1.083, -0.9028, 0.02264), (1.004, -1.302, 0.02344), (-0.2234, -1.616, 0.01949), (-0.1966, -1.957, 0.007977), (0.2678, -1.799, 0.004853), (0.2667, -1.497, 0.01494), (1.53, -0.1573, 2.448e-06), (1.52, -0.06384, 0.0009853), (1.516, -0.8069, 0.01913), (1.392, -1.208, 0.02507), (-1.3, -1.38, 0.02608), (-1.317, -1.029, 0.02041), (-1.468, -0.2359, 2.752e-09), (-1.479, -0.1518, 0.0002281), (-1.603, -1.485, 0.01129), (-1.896, -1.557, 0.0001413), (1.653, -1.278, 0.01532), (2.016, -1.319, 0.0005339), (2.096, -1.409, -2.059e-10), (2.292, -1.421, -6.088e-10), (-2.434, -0.219, -1.067e-09), (-2.195, 0.3023, -2.987e-10), (-2.192, 0.3576, -3.383e-10), (2.683, 0.1865, 5.928e-10), (2.541, 0.6309, 1.719e-10), (2.51, 0.6618, -1.759e-10), (1.93, -0.4899, 6.808e-10), (2.313, -0.1839, 5.086e-10), (1.853, 0.07736, -3.08e-10), (2.199, 0.3414, 1.156e-11), (1.837, 0.1498, 0.0001982), (2.18, 0.3947, -2.513e-10), (-0.4565, 0.03004, 0.02288), (-0.51, -0.4585, 0.02379), (0.5855, -0.3307, 0.02248), (0.5211, 0.09966, 0.02313), (-0.04826, -1.009, 0.0005412), (-0.04406, -0.5462, 0.01623), (0.04885, -0.9888, 0.001145), (0.04296, -0.5475, 0.01182), (-0.8235, 0.4683, 0.0206), (-0.9261, -0.01708, 0.02128), (0.981, 0.06982, 0.022), (0.8742, 0.5175, 0.0216), (-0.2408, -0.7554, 0.01356), (-0.2198, -0.2958, 0.02528), (0.2604, -0.6937, 0.001673), (0.2436, -0.2512, 0.01683), (0.05609, 0.6056, 0.0002677), (0.07039, 1.227, 0.02227), (0.008704, 1.25, 0.01942), (-0.01346, 0.6244, 0.0001752), (-0.3265, 1.251, 0.005561), (-0.2749, 1.957, 0.02813), (0.4296, 1.16, 0.02388), (0.3904, 1.729, 0.02429), (-0.5719, 1.697, 0.01297), (-0.4486, 2.321, 0.02813), (0.7327, 1.578, 0.02287), (0.6509, 2.108, 0.0236), (-0.1366, 0.895, 0.004189), (-0.09672, 1.578, 0.02286), (0.1999, 1.446, 0.02361), (0.2086, 0.8401, 0.01037), (0.1035, 2.846, 0.01605), (0.1885, 3.433, 0.01477), (0.1649, 2.835, 0.01352), (0.2363, 3.411, 0.01314), (0.4556, 3.519, 0.02001), (0.4643, 3.084, 0.02813), (-0.01714, 3.713, 0.02008), (-0.1387, 3.275, 0.02813), (-0.09818, 3.804, 0.01976), (-0.2428, 3.574, 0.02813), (0.5692, 3.659, 0.01798), (0.6798, 3.375, 0.02813), (-0.01799, 2.998, 0.02529), (0.08202, 3.562, 0.01756), (0.3001, 2.938, 0.02231), (0.3374, 3.438, 0.0164), (-1.882, -0.6545, 4.679e-10), (-1.838, 0.03895, 1.435e-09), (-1.837, 0.1056, 1.385e-10), (-2.921, -0.07975, -1.286e-09), (-2.536, 0.5469, -1.058e-09), (-2.512, 0.5832, -3.591e-10), (-2.844, 0.4363, -1.508e-09), (-2.844, 0.7126, -1.328e-09), (-2.831, 0.7526, -4.066e-10), (-3.181, 0.977, -1.161e-09), (-3.168, 1.008, -3.735e-10), (2.845, 0.7287, 8.351e-10), (2.816, 0.8783, 7.758e-10), (2.792, 0.9216, 3.356e-10), (2.959, 0.9501, 1.08e-09), (2.992, 1.053, 1.156e-09), (2.977, 1.07, 6.464e-10), (-1.31, 0.8466, 0.02348), (-1.377, 0.5403, 0.02557), (1.361, 0.481, 0.02533), (1.316, 0.809, 0.02316), (-1.051, 1.384, 7.6e-10), (-0.987, 1.501, 7.707e-10), (1.216, 1.442, 0.001054), (1.184, 1.53, 0.003368), (-1.742, 0.5746, 0.009726), (-2.092, 0.6713, 0.0), (-2.435, 0.7888, 0.0), (-2.777, 0.8787, 0.0), (-3.034, 0.9708, 3.64e-12), (1.698, 0.544, 0.01199), (2.061, 0.7039, -1.602e-09), (2.377, 0.8576, -2.133e-09), (2.705, 0.9675, -2.686e-09), (2.872, 1.045, -2.425e-09), (-1.252, 1.721, 6.325e-10), (-1.211, 1.787, 9.432e-10), (-1.482, 2.109, 3.554e-10), (-1.439, 2.167, 7.979e-10), (-1.752, 2.421, 4.936e-11), (-1.719, 2.457, 6.44e-10), (-2.037, 2.766, -6.921e-10), (-2.0, 2.796, 8.771e-11), (-2.285, 3.115, -1.412e-09), (-2.264, 3.136, -4.783e-10), (-1.605, 1.38, -1.656e-09), (-1.899, 1.927, -3.01e-09), (-2.08, 2.247, -3.803e-09), (-2.156, 2.691, -4.904e-09), (-2.27, 2.963, -4.929e-09), (-0.8056, 2.253, 0.01538), (-0.6614, 2.653, 0.02813), (1.086, 2.122, 0.02485), (0.9536, 2.486, 0.02103), (-1.044, 2.346, 0.007823), (-1.33, 2.531, 0.000716), (-1.56, 2.702, 9.207e-10), (-1.916, 2.869, 1.334e-09), (-2.158, 3.063, 1.46e-09), (1.556, 1.839, 0.0003283), (1.524, 1.895, 0.001517), (2.034, 2.251, -2.038e-09), (1.994, 2.302, -1.819e-09), (2.566, 2.623, -2.644e-09), (2.548, 2.632, -2.422e-09), (1.45, 2.266, 0.008792), (1.866, 2.488, -1.784e-09), (2.309, 2.613, -2.468e-09), (1.671, 1.269, -1.765e-09), (2.15, 1.844, -3.107e-09), (2.433, 2.297, -3.671e-09), (-0.7215, 3.401, 0.006887), (-0.4645, 3.633, 0.02186), (-0.6222, 3.787, 0.01074), (1.145, 3.166, 0.006849), (1.119, 3.41, 0.01043), (1.093, 3.428, 0.01178), (0.8632, 3.377, 0.02392), (1.04, 3.46, 0.01439), (1.285, 3.504, 0.002316), (1.157, 3.556, 0.006831), (0.4426, 4.313, 1.048e-09), (0.413, 4.402, 1.085e-09), (0.2508, 4.396, 1.074e-09), (0.3034, 4.443, 1.1e-09), (0.3363, 4.418, 1.191e-09), (0.3573, 4.412, 1.178e-09), (0.2405, 3.828, 0.005144), (0.2766, 3.815, 0.00401), (0.1651, 3.899, 0.006272), (0.3521, 3.826, 0.004644), (0.4375, 3.862, 0.005232), (0.08893, 3.977, 0.006241), (0.01462, 4.056, 0.005129), (0.5395, 3.941, 0.003572), (0.4496, 4.562, 1.318e-09), (0.3595, 4.552, 1.257e-09), (0.4897, 4.64, 1.407e-09)], [], [(0, 536, 1253, 757), (0, 757, 1241, 311), (0, 311, 1004, 515), (0, 515, 1122, 536), (1, 513, 1251, 755), (1, 755, 1243, 315), (1, 315, 1006, 453), (1, 453, 1084, 513), (2, 315, 1243, 753), (2, 753, 1245, 318), (2, 318, 1008, 314), (2, 314, 1006, 315), (3, 535, 1122, 515), (3, 515, 1004, 322), (3, 322, 1010, 516), (3, 516, 1123, 535), (4, 324, 1006, 314), (4, 314, 1008, 323), (4, 323, 1012, 320), (4, 320, 1011, 324), (5, 512, 1084, 453), (5, 453, 1006, 324), (5, 324, 1011, 451), (5, 451, 1111, 512), (6, 760, 1256, 787), (6, 787, 1255, 327), (6, 327, 1014, 326), (6, 326, 1013, 760), (7, 331, 1013, 326), (7, 326, 1014, 330), (7, 330, 1016, 329), (7, 329, 1015, 331), (8, 511, 1267, 785), (8, 785, 1256, 760), (8, 760, 1013, 495), (8, 495, 1113, 511), (9, 475, 1080, 433), (9, 433, 1079, 477), (9, 477, 1105, 479), (9, 479, 1103, 475), (10, 339, 1371, 977), (10, 977, 1372, 401), (10, 401, 1022, 338), (10, 338, 1021, 339), (11, 343, 1007, 316), (11, 316, 1005, 342), (11, 342, 1023, 341), (11, 341, 1024, 343), (12, 652, 1198, 679), (12, 679, 1197, 345), (12, 345, 1025, 344), (12, 344, 1026, 652), (13, 349, 1026, 344), (13, 344, 1025, 348), (13, 348, 1027, 347), (13, 347, 1028, 349), (14, 555, 1102, 402), (14, 402, 1066, 549), (14, 549, 1137, 565), (14, 565, 1155, 555), (15, 355, 1030, 350), (15, 350, 1029, 354), (15, 354, 1031, 353), (15, 353, 1032, 355), (16, 358, 1032, 353), (16, 353, 1031, 357), (16, 357, 1033, 356), (16, 356, 1034, 358), (17, 361, 1034, 356), (17, 356, 1033, 360), (17, 360, 1035, 359), (17, 359, 1036, 361), (18, 364, 1036, 359), (18, 359, 1035, 363), (18, 363, 1037, 362), (18, 362, 1038, 364), (19, 367, 1038, 362), (19, 362, 1037, 366), (19, 366, 1039, 365), (19, 365, 1040, 367), (20, 370, 1040, 365), (20, 365, 1039, 369), (20, 369, 1041, 368), (20, 368, 1042, 370), (21, 510, 1114, 496), (21, 496, 1023, 342), (21, 342, 1005, 313), (21, 313, 1083, 510), (22, 534, 1121, 514), (22, 514, 1007, 343), (22, 343, 1024, 518), (22, 518, 1125, 534), (23, 378, 1127, 533), (23, 533, 1126, 377), (23, 377, 1047, 379), (23, 379, 1048, 378), (24, 532, 1211, 677), (24, 677, 1200, 654), (24, 654, 1044, 373), (24, 373, 1125, 532), (25, 675, 1208, 662), (25, 662, 1114, 371), (25, 371, 1043, 656), (25, 656, 1202, 675), (26, 376, 1116, 508), (26, 508, 1115, 375), (26, 375, 1045, 382), (26, 382, 1046, 376), (27, 388, 1119, 507), (27, 507, 1118, 387), (27, 387, 1053, 389), (27, 389, 1054, 388), (28, 506, 1118, 500), (28, 500, 1031, 354), (28, 354, 1029, 499), (28, 499, 1117, 506), (29, 531, 1144, 582), (29, 582, 1145, 545), (29, 545, 1029, 350), (29, 350, 1030, 531), (30, 580, 1149, 561), (30, 561, 1116, 376), (30, 376, 1046, 432), (30, 432, 1142, 580), (31, 530, 1130, 523), (31, 523, 1030, 355), (31, 355, 1032, 522), (31, 522, 1129, 530), (32, 529, 1129, 522), (32, 522, 1032, 358), (32, 358, 1034, 521), (32, 521, 1128, 529), (33, 525, 1132, 528), (33, 528, 1131, 524), (33, 524, 1016, 330), (33, 330, 1014, 525), (34, 783, 1268, 772), (34, 772, 1132, 525), (34, 525, 1014, 327), (34, 327, 1255, 783), (35, 502, 1120, 504), (35, 504, 1113, 495), (35, 495, 1013, 331), (35, 331, 1015, 502), (36, 592, 1162, 596), (36, 596, 1163, 399), (36, 399, 1099, 473), (36, 473, 1101, 592), (37, 485, 1101, 473), (37, 473, 1099, 487), (37, 487, 1098, 490), (37, 490, 1096, 485), (38, 416, 1053, 390), (38, 390, 1052, 415), (38, 415, 1066, 412), (38, 412, 1067, 416), (39, 781, 1259, 336), (39, 336, 1057, 417), (39, 417, 1069, 407), (39, 407, 1263, 781), (40, 751, 1238, 728), (40, 728, 1003, 419), (40, 419, 1060, 736), (40, 736, 1246, 751), (41, 578, 1151, 559), (41, 559, 1126, 519), (41, 519, 1028, 546), (41, 546, 1143, 578), (42, 673, 1202, 656), (42, 656, 1043, 422), (42, 422, 1063, 658), (42, 658, 1204, 673), (43, 421, 1046, 382), (43, 382, 1045, 423), (43, 423, 1064, 410), (43, 410, 1065, 421), (44, 422, 1043, 372), (44, 372, 1001, 420), (44, 420, 1059, 408), (44, 408, 1063, 422), (45, 424, 1054, 389), (45, 389, 1053, 416), (45, 416, 1067, 411), (45, 411, 1068, 424), (46, 817, 1282, 800), (46, 800, 1120, 502), (46, 502, 1015, 788), (46, 788, 1270, 817), (47, 417, 1057, 335), (47, 335, 1058, 426), (47, 426, 1070, 406), (47, 406, 1069, 417), (48, 419, 1003, 325), (48, 325, 1009, 418), (48, 418, 1061, 405), (48, 405, 1060, 419), (49, 439, 1010, 322), (49, 322, 1004, 438), (49, 438, 1072, 428), (49, 428, 1073, 439), (50, 671, 1201, 380), (50, 380, 1048, 440), (50, 440, 1077, 431), (50, 431, 1207, 671), (51, 443, 1055, 397), (51, 397, 1056, 442), (51, 442, 1082, 435), (51, 435, 1081, 443), (52, 445, 1050, 394), (52, 394, 1049, 444), (52, 444, 1078, 434), (52, 434, 1079, 445), (53, 446, 1002, 374), (53, 374, 1044, 441), (53, 441, 1075, 429), (53, 429, 1071, 446), (54, 779, 1260, 764), (54, 764, 1010, 439), (54, 439, 1073, 768), (54, 768, 1264, 779), (55, 595, 1163, 593), (55, 593, 1105, 481), (55, 481, 1106, 594), (55, 594, 1164, 595), (56, 576, 1142, 432), (56, 432, 1046, 421), (56, 421, 1065, 352), (56, 352, 1138, 576), (57, 749, 1240, 730), (57, 730, 1002, 446), (57, 446, 1071, 738), (57, 738, 1248, 749), (58, 440, 1048, 379), (58, 379, 1047, 449), (58, 449, 1076, 430), (58, 430, 1077, 440), (59, 448, 1051, 393), (59, 393, 1050, 445), (59, 445, 1079, 433), (59, 433, 1080, 448), (60, 400, 1058, 335), (60, 335, 1057, 340), (60, 340, 1113, 504), (60, 504, 1120, 400), (61, 815, 1277, 476), (61, 476, 1058, 400), (61, 400, 1120, 800), (61, 800, 1282, 815), (62, 456, 1021, 338), (62, 338, 1022, 455), (62, 455, 1086, 454), (62, 454, 1085, 456), (63, 459, 1081, 435), (63, 435, 1082, 458), (63, 458, 1088, 457), (63, 457, 1087, 459), (64, 958, 1362, 959), (64, 959, 1361, 461), (64, 461, 1090, 460), (64, 460, 1089, 958), (65, 465, 1069, 406), (65, 406, 1070, 464), (65, 464, 1092, 463), (65, 463, 1091, 465), (66, 468, 1091, 463), (66, 463, 1092, 467), (66, 467, 1094, 466), (66, 466, 1093, 468), (67, 994, 1378, 985), (67, 985, 1018, 425), (67, 425, 1062, 986), (67, 986, 1379, 994), (68, 484, 1106, 481), (68, 481, 1105, 477), (68, 477, 1079, 434), (68, 434, 1078, 484), (69, 494, 1097, 469), (69, 469, 1095, 493), (69, 493, 1109, 492), (69, 492, 1110, 494), (70, 811, 1284, 802), (70, 802, 1131, 395), (70, 395, 1055, 474), (70, 474, 1275, 811), (71, 488, 1100, 403), (71, 403, 1102, 482), (71, 482, 1157, 583), (71, 583, 1108, 488), (72, 993, 1374, 472), (72, 472, 1019, 337), (72, 337, 1020, 470), (72, 470, 1373, 993), (73, 486, 1068, 411), (73, 411, 1067, 471), (73, 471, 1100, 483), (73, 483, 1107, 486), (74, 807, 1275, 474), (74, 474, 1055, 443), (74, 443, 1081, 480), (74, 480, 1281, 807), (75, 491, 1108, 583), (75, 583, 1157, 489), (75, 489, 1095, 469), (75, 469, 1097, 491), (76, 471, 1067, 412), (76, 412, 1066, 402), (76, 402, 1102, 403), (76, 403, 1100, 471), (77, 574, 1139, 548), (77, 548, 1051, 448), (77, 448, 1080, 550), (77, 550, 1148, 574), (78, 390, 1053, 387), (78, 387, 1118, 506), (78, 506, 1117, 386), (78, 386, 1052, 390), (79, 501, 1033, 357), (79, 357, 1031, 500), (79, 500, 1118, 507), (79, 507, 1119, 501), (80, 498, 1027, 348), (80, 348, 1025, 497), (80, 497, 1115, 508), (80, 508, 1116, 498), (81, 669, 1196, 650), (81, 650, 1023, 496), (81, 496, 1114, 662), (81, 662, 1208, 669), (82, 372, 1043, 371), (82, 371, 1114, 510), (82, 510, 1083, 452), (82, 452, 1001, 372), (83, 336, 1259, 777), (83, 777, 1267, 511), (83, 511, 1113, 340), (83, 340, 1057, 336), (84, 325, 1003, 312), (84, 312, 1084, 512), (84, 512, 1111, 319), (84, 319, 1009, 325), (85, 728, 1238, 747), (85, 747, 1251, 513), (85, 513, 1084, 312), (85, 312, 1003, 728), (86, 805, 1272, 790), (86, 790, 1016, 524), (86, 524, 1131, 802), (86, 802, 1284, 805), (87, 775, 1261, 398), (87, 398, 1056, 396), (87, 396, 1132, 772), (87, 772, 1268, 775), (88, 396, 1056, 397), (88, 397, 1055, 395), (88, 395, 1131, 528), (88, 528, 1132, 396), (89, 394, 1050, 384), (89, 384, 1129, 529), (89, 529, 1128, 383), (89, 383, 1049, 394), (90, 393, 1051, 385), (90, 385, 1130, 530), (90, 530, 1129, 384), (90, 384, 1050, 393), (91, 572, 1146, 541), (91, 541, 1027, 498), (91, 498, 1116, 561), (91, 561, 1149, 572), (92, 346, 1199, 667), (92, 667, 1211, 532), (92, 532, 1125, 518), (92, 518, 1024, 346), (93, 520, 1026, 349), (93, 349, 1028, 519), (93, 519, 1126, 533), (93, 533, 1127, 520), (94, 374, 1002, 310), (94, 310, 1121, 534), (94, 534, 1125, 373), (94, 373, 1044, 374), (95, 323, 1008, 317), (95, 317, 1122, 535), (95, 535, 1123, 321), (95, 321, 1012, 323), (96, 318, 1245, 745), (96, 745, 1253, 536), (96, 536, 1122, 317), (96, 317, 1008, 318), (97, 570, 1140, 392), (97, 392, 1047, 377), (97, 377, 1126, 559), (97, 559, 1151, 570), (98, 539, 1077, 430), (98, 430, 1076, 538), (98, 538, 1133, 540), (98, 540, 1134, 539), (99, 557, 1153, 568), (99, 568, 1148, 550), (99, 550, 1080, 475), (99, 475, 1103, 557), (100, 543, 1136, 544), (100, 544, 1135, 542), (100, 542, 1065, 410), (100, 410, 1064, 543), (101, 573, 1140, 391), (101, 391, 1139, 574), (101, 574, 1148, 562), (101, 562, 1147, 573), (102, 449, 1047, 392), (102, 392, 1140, 573), (102, 573, 1147, 563), (102, 563, 1076, 449), (103, 571, 1145, 537), (103, 537, 1146, 572), (103, 572, 1149, 560), (103, 560, 1150, 571), (104, 499, 1029, 545), (104, 545, 1145, 571), (104, 571, 1150, 551), (104, 551, 1117, 499), (105, 569, 1139, 391), (105, 391, 1140, 570), (105, 570, 1151, 558), (105, 558, 1152, 569), (106, 385, 1051, 548), (106, 548, 1139, 569), (106, 569, 1152, 552), (106, 552, 1130, 385), (107, 556, 1154, 567), (107, 567, 1147, 562), (107, 562, 1148, 568), (107, 568, 1153, 556), (108, 553, 1133, 538), (108, 538, 1076, 563), (108, 563, 1147, 567), (108, 567, 1154, 553), (109, 564, 1155, 565), (109, 565, 1137, 351), (109, 351, 1138, 566), (109, 566, 1156, 564), (110, 554, 1156, 566), (110, 566, 1138, 352), (110, 352, 1065, 542), (110, 542, 1135, 554), (111, 415, 1052, 547), (111, 547, 1141, 575), (111, 575, 1137, 549), (111, 549, 1066, 415), (112, 575, 1141, 413), (112, 413, 1142, 576), (112, 576, 1138, 351), (112, 351, 1137, 575), (113, 523, 1130, 552), (113, 552, 1152, 577), (113, 577, 1144, 531), (113, 531, 1030, 523), (114, 577, 1152, 558), (114, 558, 1151, 578), (114, 578, 1143, 505), (114, 505, 1144, 577), (115, 386, 1117, 551), (115, 551, 1150, 579), (115, 579, 1141, 547), (115, 547, 1052, 386), (116, 579, 1150, 560), (116, 560, 1149, 580), (116, 580, 1142, 413), (116, 413, 1141, 579), (117, 546, 1028, 347), (117, 347, 1027, 541), (117, 541, 1146, 581), (117, 581, 1143, 546), (118, 505, 1143, 581), (118, 581, 1146, 537), (118, 537, 1145, 582), (118, 582, 1144, 505), (119, 584, 1157, 482), (119, 482, 1102, 555), (119, 555, 1155, 585), (119, 585, 1158, 584), (120, 587, 1107, 483), (120, 483, 1100, 488), (120, 488, 1108, 586), (120, 586, 1159, 587), (121, 588, 1095, 489), (121, 489, 1157, 584), (121, 584, 1158, 589), (121, 589, 1160, 588), (122, 590, 1161, 591), (122, 591, 1159, 586), (122, 586, 1108, 491), (122, 491, 1097, 590), (123, 414, 1099, 399), (123, 399, 1163, 595), (123, 595, 1164, 437), (123, 437, 1104, 414), (124, 333, 1103, 479), (124, 479, 1105, 593), (124, 593, 1163, 596), (124, 596, 1162, 333), (125, 598, 1165, 597), (125, 597, 1153, 557), (125, 557, 1103, 333), (125, 333, 1162, 598), (126, 600, 1166, 599), (126, 599, 1165, 598), (126, 598, 1162, 592), (126, 592, 1101, 600), (127, 603, 1154, 556), (127, 556, 1153, 601), (127, 601, 1167, 604), (127, 604, 1169, 603), (128, 605, 1168, 602), (128, 602, 1133, 553), (128, 553, 1154, 603), (128, 603, 1169, 605), (129, 606, 1134, 540), (129, 540, 1133, 602), (129, 602, 1168, 607), (129, 607, 1170, 606), (130, 611, 1168, 605), (130, 605, 1169, 610), (130, 610, 1173, 609), (130, 609, 1172, 611), (131, 610, 1169, 604), (131, 604, 1167, 612), (131, 612, 1171, 608), (131, 608, 1173, 610), (132, 613, 1170, 607), (132, 607, 1168, 611), (132, 611, 1172, 614), (132, 614, 1174, 613), (133, 617, 1174, 614), (133, 614, 1172, 616), (133, 616, 1175, 615), (133, 615, 1176, 617), (134, 620, 1176, 615), (134, 615, 1175, 619), (134, 619, 1177, 618), (134, 618, 1178, 620), (135, 609, 1173, 622), (135, 622, 1179, 621), (135, 621, 1175, 616), (135, 616, 1172, 609), (136, 624, 1177, 619), (136, 619, 1175, 621), (136, 621, 1179, 623), (136, 623, 1180, 624), (137, 627, 1178, 618), (137, 618, 1177, 626), (137, 626, 1181, 625), (137, 625, 1182, 627), (138, 644, 1193, 649), (138, 649, 1192, 630), (138, 630, 1185, 629), (138, 629, 1184, 644), (139, 630, 1192, 648), (139, 648, 1194, 632), (139, 632, 1183, 628), (139, 628, 1185, 630), (140, 647, 1195, 633), (140, 633, 1186, 634), (140, 634, 1183, 632), (140, 632, 1194, 647), (141, 637, 1183, 634), (141, 634, 1186, 636), (141, 636, 1188, 635), (141, 635, 1187, 637), (142, 640, 1187, 635), (142, 635, 1188, 639), (142, 639, 1190, 638), (142, 638, 1189, 640), (143, 641, 1191, 642), (143, 642, 1185, 628), (143, 628, 1183, 637), (143, 637, 1187, 641), (144, 544, 1136, 646), (144, 646, 1195, 647), (144, 647, 1194, 645), (144, 645, 1135, 544), (145, 643, 1156, 554), (145, 554, 1135, 645), (145, 645, 1194, 648), (145, 648, 1192, 643), (146, 631, 1155, 564), (146, 564, 1156, 643), (146, 643, 1192, 649), (146, 649, 1193, 631), (147, 652, 1026, 520), (147, 520, 1127, 664), (147, 664, 1210, 666), (147, 666, 1198, 652), (148, 653, 1198, 666), (148, 666, 1210, 665), (148, 665, 1211, 667), (148, 667, 1199, 653), (149, 497, 1025, 345), (149, 345, 1197, 668), (149, 668, 1209, 509), (149, 509, 1115, 497), (150, 668, 1197, 651), (150, 651, 1196, 669), (150, 669, 1208, 663), (150, 663, 1209, 668), (151, 441, 1044, 654), (151, 654, 1200, 670), (151, 670, 1206, 660), (151, 660, 1075, 441), (152, 670, 1200, 655), (152, 655, 1201, 671), (152, 671, 1207, 661), (152, 661, 1206, 670), (153, 423, 1045, 381), (153, 381, 1203, 672), (153, 672, 1205, 409), (153, 409, 1064, 423), (154, 672, 1203, 657), (154, 657, 1202, 673), (154, 673, 1204, 659), (154, 659, 1205, 672), (155, 375, 1115, 509), (155, 509, 1209, 674), (155, 674, 1203, 381), (155, 381, 1045, 375), (156, 674, 1209, 663), (156, 663, 1208, 675), (156, 675, 1202, 657), (156, 657, 1203, 674), (157, 664, 1127, 378), (157, 378, 1048, 380), (157, 380, 1201, 676), (157, 676, 1210, 664), (158, 665, 1210, 676), (158, 676, 1201, 655), (158, 655, 1200, 677), (158, 677, 1211, 665), (159, 346, 1024, 341), (159, 341, 1023, 650), (159, 650, 1196, 678), (159, 678, 1199, 346), (160, 653, 1199, 678), (160, 678, 1196, 651), (160, 651, 1197, 679), (160, 679, 1198, 653), (161, 682, 1213, 681), (161, 681, 1071, 429), (161, 429, 1075, 680), (161, 680, 1212, 682), (162, 685, 1206, 661), (162, 661, 1207, 684), (162, 684, 1215, 683), (162, 683, 1214, 685), (163, 660, 1206, 685), (163, 685, 1214, 686), (163, 686, 1212, 680), (163, 680, 1075, 660), (164, 684, 1207, 431), (164, 431, 1077, 539), (164, 539, 1134, 687), (164, 687, 1215, 684), (165, 409, 1205, 691), (165, 691, 1216, 688), (165, 688, 1136, 543), (165, 543, 1064, 409), (166, 659, 1204, 692), (166, 692, 1217, 689), (166, 689, 1216, 691), (166, 691, 1205, 659), (167, 693, 1218, 690), (167, 690, 1217, 692), (167, 692, 1204, 658), (167, 658, 1063, 693), (168, 694, 1219, 695), (168, 695, 1218, 693), (168, 693, 1063, 408), (168, 408, 1059, 694), (169, 698, 1195, 646), (169, 646, 1136, 688), (169, 688, 1216, 696), (169, 696, 1220, 698), (170, 699, 1186, 633), (170, 633, 1195, 698), (170, 698, 1220, 697), (170, 697, 1221, 699), (171, 606, 1170, 701), (171, 701, 1222, 700), (171, 700, 1215, 687), (171, 687, 1134, 606), (172, 613, 1174, 703), (172, 703, 1223, 702), (172, 702, 1222, 701), (172, 701, 1170, 613), (173, 705, 1224, 704), (173, 704, 1223, 703), (173, 703, 1174, 617), (173, 617, 1176, 705), (174, 707, 1225, 706), (174, 706, 1224, 705), (174, 705, 1176, 620), (174, 620, 1178, 707), (175, 822, 1287, 710), (175, 710, 1227, 709), (175, 709, 1226, 708), (175, 708, 1286, 822), (176, 821, 1288, 712), (176, 712, 1228, 711), (176, 711, 1227, 710), (176, 710, 1287, 821), (177, 727, 1234, 720), (177, 720, 1212, 686), (177, 686, 1214, 718), (177, 718, 1232, 727), (178, 715, 1237, 725), (178, 725, 1235, 714), (178, 714, 1230, 717), (178, 717, 1231, 715), (179, 722, 1213, 682), (179, 682, 1212, 720), (179, 720, 1234, 724), (179, 724, 1236, 722), (180, 723, 1236, 724), (180, 724, 1234, 721), (180, 721, 1235, 725), (180, 725, 1237, 723), (181, 716, 1230, 714), (181, 714, 1235, 726), (181, 726, 1233, 713), (181, 713, 1229, 716), (182, 726, 1235, 721), (182, 721, 1234, 727), (182, 727, 1232, 719), (182, 719, 1233, 726), (183, 734, 1007, 514), (183, 514, 1121, 742), (183, 742, 1252, 744), (183, 744, 1244, 734), (184, 735, 1244, 744), (184, 744, 1252, 743), (184, 743, 1253, 745), (184, 745, 1245, 735), (185, 309, 1001, 452), (185, 452, 1083, 740), (185, 740, 1250, 746), (185, 746, 1239, 309), (186, 729, 1239, 746), (186, 746, 1250, 741), (186, 741, 1251, 747), (186, 747, 1238, 729), (187, 438, 1004, 311), (187, 311, 1241, 748), (187, 748, 1249, 427), (187, 427, 1072, 438), (188, 748, 1241, 731), (188, 731, 1240, 749), (188, 749, 1248, 739), (188, 739, 1249, 748), (189, 420, 1001, 309), (189, 309, 1239, 750), (189, 750, 1247, 404), (189, 404, 1059, 420), (190, 750, 1239, 729), (190, 729, 1238, 751), (190, 751, 1246, 737), (190, 737, 1247, 750), (191, 732, 1005, 316), (191, 316, 1007, 734), (191, 734, 1244, 752), (191, 752, 1242, 732), (192, 733, 1242, 752), (192, 752, 1244, 735), (192, 735, 1245, 753), (192, 753, 1243, 733), (193, 740, 1083, 313), (193, 313, 1005, 732), (193, 732, 1242, 754), (193, 754, 1250, 740), (194, 741, 1250, 754), (194, 754, 1242, 733), (194, 733, 1243, 755), (194, 755, 1251, 741), (195, 742, 1121, 310), (195, 310, 1002, 730), (195, 730, 1240, 756), (195, 756, 1252, 742), (196, 743, 1252, 756), (196, 756, 1240, 731), (196, 731, 1241, 757), (196, 757, 1253, 743), (197, 516, 1010, 764), (197, 764, 1260, 774), (197, 774, 1269, 527), (197, 527, 1123, 516), (198, 774, 1260, 765), (198, 765, 1261, 775), (198, 775, 1268, 773), (198, 773, 1269, 774), (199, 762, 1009, 319), (199, 319, 1111, 770), (199, 770, 1266, 776), (199, 776, 1258, 762), (200, 763, 1258, 776), (200, 776, 1266, 771), (200, 771, 1267, 777), (200, 777, 1259, 763), (201, 442, 1056, 398), (201, 398, 1261, 778), (201, 778, 1265, 436), (201, 436, 1082, 442), (202, 778, 1261, 765), (202, 765, 1260, 779), (202, 779, 1264, 769), (202, 769, 1265, 778), (203, 418, 1009, 762), (203, 762, 1258, 780), (203, 780, 1262, 766), (203, 766, 1061, 418), (204, 780, 1258, 763), (204, 763, 1259, 781), (204, 781, 1263, 767), (204, 767, 1262, 780), (205, 321, 1123, 527), (205, 527, 1269, 782), (205, 782, 1254, 758), (205, 758, 1012, 321), (206, 782, 1269, 773), (206, 773, 1268, 783), (206, 783, 1255, 759), (206, 759, 1254, 782), (207, 770, 1111, 451), (207, 451, 1011, 328), (207, 328, 1257, 784), (207, 784, 1266, 770), (208, 771, 1266, 784), (208, 784, 1257, 761), (208, 761, 1256, 785), (208, 785, 1267, 771), (209, 328, 1011, 320), (209, 320, 1012, 758), (209, 758, 1254, 786), (209, 786, 1257, 328), (210, 761, 1257, 786), (210, 786, 1254, 759), (210, 759, 1255, 787), (210, 787, 1256, 761), (211, 992, 1374, 981), (211, 981, 1273, 804), (211, 804, 1285, 983), (211, 983, 1376, 992), (212, 804, 1273, 791), (212, 791, 1272, 805), (212, 805, 1284, 803), (212, 803, 1285, 804), (213, 991, 1377, 792), (213, 792, 1274, 806), (213, 806, 1280, 798), (213, 798, 1380, 991), (214, 806, 1274, 793), (214, 793, 1275, 807), (214, 807, 1281, 799), (214, 799, 1280, 806), (215, 329, 1016, 790), (215, 790, 1272, 808), (215, 808, 1270, 788), (215, 788, 1015, 329), (216, 808, 1272, 791), (216, 791, 1273, 809), (216, 809, 1271, 789), (216, 789, 1270, 808), (217, 990, 1376, 983), (217, 983, 1285, 810), (217, 810, 1274, 792), (217, 792, 1377, 990), (218, 810, 1285, 803), (218, 803, 1284, 811), (218, 811, 1275, 793), (218, 793, 1274, 810), (219, 426, 1058, 476), (219, 476, 1277, 812), (219, 812, 1279, 478), (219, 478, 1070, 426), (220, 812, 1277, 795), (220, 795, 1276, 813), (220, 813, 1278, 797), (220, 797, 1279, 812), (221, 989, 1378, 794), (221, 794, 1276, 814), (221, 814, 1283, 982), (221, 982, 1375, 989), (222, 814, 1276, 795), (222, 795, 1277, 815), (222, 815, 1282, 801), (222, 801, 1283, 814), (223, 988, 1375, 982), (223, 982, 1283, 816), (223, 816, 1271, 980), (223, 980, 1373, 988), (224, 816, 1283, 801), (224, 801, 1282, 817), (224, 817, 1270, 789), (224, 789, 1271, 816), (225, 695, 1219, 820), (225, 820, 1288, 821), (225, 821, 1287, 819), (225, 819, 1218, 695), (226, 690, 1218, 819), (226, 819, 1287, 822), (226, 822, 1286, 818), (226, 818, 1217, 690), (227, 709, 1227, 825), (227, 825, 1290, 824), (227, 824, 1289, 823), (227, 823, 1226, 709), (228, 711, 1228, 826), (228, 826, 1291, 827), (228, 827, 1290, 825), (228, 825, 1227, 711), (229, 824, 1290, 830), (229, 830, 1293, 829), (229, 829, 1292, 828), (229, 828, 1289, 824), (230, 827, 1291, 831), (230, 831, 1294, 832), (230, 832, 1293, 830), (230, 830, 1290, 827), (231, 836, 1293, 832), (231, 832, 1294, 835), (231, 835, 1296, 834), (231, 834, 1295, 836), (232, 837, 1292, 829), (232, 829, 1293, 836), (232, 836, 1295, 833), (233, 841, 1231, 717), (233, 717, 1230, 840), (233, 840, 1298, 839), (233, 839, 1299, 841), (234, 840, 1230, 716), (234, 716, 1229, 842), (234, 842, 1297, 838), (234, 838, 1298, 840), (235, 846, 1299, 839), (235, 839, 1298, 845), (235, 845, 1301, 844), (235, 844, 1302, 846), (236, 845, 1298, 838), (236, 838, 1297, 847), (236, 847, 1300, 843), (236, 843, 1301, 845), (237, 850, 1247, 737), (237, 737, 1246, 849), (237, 849, 1303, 848), (237, 848, 1304, 850), (238, 853, 1249, 739), (238, 739, 1248, 852), (238, 852, 1305, 851), (238, 851, 1306, 853), (239, 681, 1213, 854), (239, 854, 1305, 852), (239, 852, 1248, 738), (239, 738, 1071, 681), (240, 404, 1247, 850), (240, 850, 1304, 855), (240, 855, 1219, 694), (240, 694, 1059, 404), (241, 858, 1060, 405), (241, 405, 1061, 857), (241, 857, 1308, 856), (241, 856, 1307, 858), (242, 736, 1060, 858), (242, 858, 1307, 859), (242, 859, 1303, 849), (242, 849, 1246, 736), (243, 862, 1073, 428), (243, 428, 1072, 861), (243, 861, 1309, 860), (243, 860, 1310, 862), (244, 861, 1072, 427), (244, 427, 1249, 853), (244, 853, 1306, 863), (244, 863, 1309, 861), (245, 869, 1288, 820), (245, 820, 1219, 855), (245, 855, 1304, 864), (245, 864, 1311, 869), (246, 870, 1228, 712), (246, 712, 1288, 869), (246, 869, 1311, 865), (246, 865, 1312, 870), (247, 871, 1291, 826), (247, 826, 1228, 870), (247, 870, 1312, 866), (247, 866, 1313, 871), (248, 872, 1294, 831), (248, 831, 1291, 871), (248, 871, 1313, 867), (248, 867, 1314, 872), (249, 873, 1296, 835), (249, 835, 1294, 872), (249, 872, 1314, 868), (249, 868, 1315, 873), (250, 722, 1236, 879), (250, 879, 1316, 874), (250, 874, 1305, 854), (250, 854, 1213, 722), (251, 723, 1237, 880), (251, 880, 1317, 875), (251, 875, 1316, 879), (251, 879, 1236, 723), (252, 715, 1231, 881), (252, 881, 1318, 876), (252, 876, 1317, 880), (252, 880, 1237, 715), (253, 841, 1299, 882), (253, 882, 1319, 877), (253, 877, 1318, 881), (253, 881, 1231, 841), (254, 883, 1320, 878), (254, 878, 1319, 882), (254, 882, 1299, 846), (254, 846, 1302, 883), (255, 886, 1307, 856), (255, 856, 1308, 885), (255, 885, 1322, 884), (255, 884, 1321, 886), (256, 889, 1321, 884), (256, 884, 1322, 888), (256, 888, 1324, 887), (256, 887, 1323, 889), (257, 892, 1323, 887), (257, 887, 1324, 891), (257, 891, 1326, 890), (257, 890, 1325, 892), (258, 895, 1325, 890), (258, 890, 1326, 894), (258, 894, 1328, 893), (258, 893, 1327, 895), (259, 898, 1327, 893), (259, 893, 1328, 897), (259, 897, 1330, 896), (259, 896, 1329, 898), (260, 899, 1303, 859), (260, 859, 1307, 886), (260, 886, 1321, 904), (260, 904, 1331, 899), (261, 889, 1323, 905), (261, 905, 1332, 900), (261, 900, 1331, 904), (261, 904, 1321, 889), (262, 892, 1325, 906), (262, 906, 1333, 901), (262, 901, 1332, 905), (262, 905, 1323, 892), (263, 895, 1327, 907), (263, 907, 1334, 902), (263, 902, 1333, 906), (263, 906, 1325, 895), (264, 908, 1335, 903), (264, 903, 1334, 907), (264, 907, 1327, 898), (264, 898, 1329, 908), (265, 911, 1262, 767), (265, 767, 1263, 910), (265, 910, 1337, 909), (265, 909, 1336, 911), (266, 914, 1265, 769), (266, 769, 1264, 913), (266, 913, 1338, 912), (266, 912, 1339, 914), (267, 913, 1264, 768), (267, 768, 1073, 862), (267, 862, 1310, 915), (267, 915, 1338, 913), (268, 766, 1262, 911), (268, 911, 1336, 916), (268, 916, 1308, 857), (268, 857, 1061, 766), (269, 922, 1322, 885), (269, 885, 1308, 916), (269, 916, 1336, 917), (269, 917, 1340, 922), (270, 923, 1324, 888), (270, 888, 1322, 922), (270, 922, 1340, 918), (270, 918, 1341, 923), (271, 924, 1326, 891), (271, 891, 1324, 923), (271, 923, 1341, 919), (271, 919, 1342, 924), (272, 925, 1328, 894), (272, 894, 1326, 924), (272, 924, 1342, 920), (272, 920, 1343, 925), (273, 926, 1330, 897), (273, 897, 1328, 925), (273, 925, 1343, 921), (273, 921, 1344, 926), (274, 929, 1310, 860), (274, 860, 1309, 928), (274, 928, 1345, 927), (274, 927, 1346, 929), (275, 932, 1346, 927), (275, 927, 1345, 931), (275, 931, 1347, 930), (275, 930, 1348, 932), (276, 935, 1348, 930), (276, 930, 1347, 934), (276, 934, 1349, 933), (276, 933, 1350, 935), (277, 936, 1338, 915), (277, 915, 1310, 929), (277, 929, 1346, 939), (277, 939, 1351, 936), (278, 932, 1348, 940), (278, 940, 1352, 937), (278, 937, 1351, 939), (278, 939, 1346, 932), (279, 941, 1353, 938), (279, 938, 1352, 940), (279, 940, 1348, 935), (279, 935, 1350, 941), (280, 863, 1306, 942), (280, 942, 1354, 945), (280, 945, 1345, 928), (280, 928, 1309, 863), (281, 946, 1347, 931), (281, 931, 1345, 945), (281, 945, 1354, 943), (281, 943, 1355, 946), (282, 947, 1349, 934), (282, 934, 1347, 946), (282, 946, 1355, 944), (282, 944, 1356, 947), (283, 436, 1265, 914), (283, 914, 1339, 948), (283, 948, 1088, 458), (283, 458, 1082, 436), (284, 910, 1263, 407), (284, 407, 1069, 465), (284, 465, 1091, 949), (284, 949, 1337, 910), (285, 951, 1357, 950), (285, 950, 1337, 949), (285, 949, 1091, 468), (285, 468, 1093, 951), (286, 952, 1092, 464), (286, 464, 1070, 478), (286, 478, 1279, 953), (286, 953, 1358, 952), (287, 955, 1094, 467), (287, 467, 1092, 952), (287, 952, 1358, 954), (287, 954, 1359, 955), (288, 462, 1087, 457), (288, 457, 1088, 957), (288, 957, 1361, 959), (288, 959, 1362, 462), (289, 956, 1360, 960), (289, 960, 1361, 957), (289, 957, 1088, 948), (289, 948, 1339, 956), (290, 962, 1363, 961), (290, 961, 1281, 480), (290, 480, 1081, 459), (290, 459, 1087, 962), (291, 964, 1364, 963), (291, 963, 1363, 962), (291, 962, 1087, 462), (291, 462, 1362, 964), (292, 966, 1090, 461), (292, 461, 1361, 960), (292, 960, 1360, 965), (292, 965, 1365, 966), (293, 968, 1366, 967), (293, 967, 1364, 964), (293, 964, 1362, 958), (293, 958, 1089, 968), (294, 970, 1368, 971), (294, 971, 1124, 332), (294, 332, 1017, 969), (294, 969, 1367, 970), (295, 974, 1370, 973), (295, 973, 1369, 972), (295, 972, 1018, 334), (295, 334, 1112, 974), (296, 975, 1020, 337), (296, 337, 1019, 976), (296, 976, 1372, 977), (296, 977, 1371, 975), (297, 976, 1019, 517), (297, 517, 1124, 971), (297, 971, 1368, 978), (297, 978, 1372, 976), (298, 450, 1020, 975), (298, 975, 1371, 979), (298, 979, 1370, 974), (298, 974, 1112, 450), (299, 450, 1112, 503), (299, 503, 1375, 988), (299, 988, 1373, 470), (299, 470, 1020, 450), (300, 334, 1018, 985), (300, 985, 1378, 989), (300, 989, 1375, 503), (300, 503, 1112, 334), (301, 332, 1124, 526), (301, 526, 1376, 990), (301, 990, 1377, 984), (301, 984, 1017, 332), (302, 447, 1017, 984), (302, 984, 1377, 991), (302, 991, 1380, 987), (302, 987, 1074, 447), (303, 517, 1019, 472), (303, 472, 1374, 992), (303, 992, 1376, 526), (303, 526, 1124, 517), (304, 809, 1273, 981), (304, 981, 1374, 993), (304, 993, 1373, 980), (304, 980, 1271, 809), (305, 813, 1276, 794), (305, 794, 1378, 994), (305, 994, 1379, 796), (305, 796, 1278, 813), (306, 339, 1021, 997), (306, 997, 1382, 996), (306, 996, 1370, 979), (306, 979, 1371, 339), (307, 998, 1022, 401), (307, 401, 1372, 978), (307, 978, 1368, 995), (307, 995, 1381, 998), (308, 1000, 1086, 455), (308, 455, 1022, 998), (308, 998, 1381, 999), (308, 999, 1383, 1000)])
me_plane_002.use_remesh_preserve_volume = False
me_plane_002.use_remesh_preserve_attributes = False
me_plane_002.use_mirror_vertex_groups = False
me_plane_002.update()
me_plane_001 = bpy.data.meshes.new('Plane.001')
me_plane_001.from_pydata([(-0.5852, -0.9198, 0.0), (0.7017, -0.7663, 0.0), (-0.4142, 0.493, 0.0), (0.536, 0.5493, -1.012e-09), (-0.03354, -1.517, 0.0), (-0.02295, -0.1112, -1.286e-09), (0.03574, -1.463, 0.0), (0.01566, -0.1557, -1.286e-09), (-0.4142, 0.5781, 0.0), (0.5217, 0.5833, -1.012e-09), (-0.02295, -0.02611, -1.286e-09), (0.02456, -0.05381, -1.286e-09), (0.03546, 1.82, 8.431e-11), (0.07618, 1.818, 8.431e-11), (0.04116, 1.915, 2.318e-10), (0.08096, 1.891, 2.292e-10), (0.4924, 4.189, 1.048e-09), (0.1557, 4.249, 1.074e-09), (0.3063, 4.198, 1.101e-09), (0.29, 4.2, 1.107e-09), (0.4075, 4.617, 1.305e-09), (0.4155, 4.614, 1.276e-09), (-0.03073, -1.602, 0.0), (0.03531, -1.551, 0.0), (-0.001721, -2.481, -3.688e-11), (0.07542, -2.354, 2.108e-11), (0.007386, -2.542, 1.001e-10), (0.07502, -2.421, 6.85e-11), (0.05142, -2.896, 5.269e-12), (0.1064, -2.866, 0.0), (0.05911, -2.943, 1.712e-11), (0.1106, -2.93, -5.269e-12), (0.069, -3.124, 5.269e-11), (0.1416, -3.12, 0.0), (0.09571, -4.171, 0.0), (0.16, -4.171, 0.0), (0.002434, -4.985, 0.0), (0.06245, -4.991, 0.0), (-0.03492, -5.068, 0.0), (0.06562, -5.081, 0.0), (0.02232, -5.28, 0.0), (0.1242, -5.281, 0.0), (-0.5981, -0.956, 0.0), (0.6976, -0.8196, 0.0), (-0.518, -2.082, 0.0), (-0.5235, -2.131, 0.0), (0.6308, -1.899, -1.317e-11), (0.6321, -1.865, 7.64e-11), (0.4637, -2.926, 4.531e-10), (0.4883, -2.595, 8.167e-10), (0.4928, -2.562, 7.443e-10), (-0.3889, -2.686, 5.295e-10), (-0.3792, -2.711, 6.112e-10), (-0.2966, -2.969, 4.426e-10), (0.439, 2.431, -9.458e-10), (0.4646, 2.399, -9.59e-10), (-0.2347, 2.785, 1.238e-10), (-0.2123, 2.812, 2.345e-10), (-1.099, -0.4999, 0.0), (-0.7895, 1.124, 0.0), (-0.7783, 1.157, 0.0), (0.09839, 4.281, 1.048e-09), (-1.097, -0.5313, 0.0), (-1.028, -1.901, 4.215e-11), (-1.029, -1.94, 0.0), (-0.7838, -2.621, 5.691e-10), (-0.7612, -2.661, 6.112e-10), (-0.6488, -2.923, 4.426e-10), (-0.3792, 3.151, -2.002e-10), (-0.3612, 3.174, 2.635e-11), (1.207, -0.3212, 0.0), (0.8847, 1.056, -1.027e-09), (0.8717, 1.09, -8.641e-10), (0.5614, 4.24, 1.064e-09), (1.218, -0.3721, 0.0), (1.072, -1.723, -3.636e-10), (1.079, -1.699, -4.057e-10), (0.7905, -2.757, 4.531e-10), (0.7844, -2.494, 8.325e-10), (0.7843, -2.472, 7.732e-10), (0.6913, 2.814, -8.299e-10), (0.7243, 2.785, -9.906e-10), (-0.282, -1.205, -1.265e-10), (-0.2079, 0.1744, -6.78e-10), (0.4972, 4.709, 1.286e-09), (0.5013, 4.703, 1.286e-09), (0.8946, 3.218, -1.613e-09), (0.9221, 3.192, -1.675e-09), (1.333, 3.708, -2.249e-09), (1.343, 3.698, -2.272e-09), (-0.5349, 3.389, -6.85e-10), (-0.5071, 3.396, -4.584e-10), (-0.7762, 3.883, -1.169e-09), (-0.7667, 3.885, -1.091e-09), (-1.295, -2.625, 5.69e-10), (1.519, -2.11, 8.067e-10), (-1.298, -2.632, 5.902e-10), (1.525, -2.114, 8.162e-10), (1.402, -2.286, 8.213e-10), (-1.013, -2.668, 6.376e-10), (1.392, -2.273, 8.016e-10), (-1.024, -2.648, 6.164e-10), (1.155, -2.385, 8.016e-10), (1.322, -2.441, 4.531e-10), (1.159, -2.401, 8.213e-10), (1.174, -2.533, 4.531e-10), (-0.9564, -2.839, 2.635e-10), (-1.131, -2.686, 7.13e-10), (-1.359, -2.535, 5.69e-10), (-1.364, -2.539, 5.902e-10), (-0.1931, 0.2274, -6.78e-10), (0.2295, 4.219, 1.092e-09), (-0.07654, 2.332, 1.03e-10), (-0.2866, -1.245, -2.213e-10), (-0.2283, -2.253, -3.89e-11), (-0.2309, -2.286, 3.474e-11), (-0.1541, -2.737, 3.192e-10), (-0.1516, -2.768, 3.822e-10), (-0.07739, -2.993, 3.134e-10), (-0.05013, 2.353, 2.331e-10), (0.3515, -1.088, -1.159e-10), (0.2758, 0.1968, -1.149e-09), (0.2658, 0.2451, -1.149e-09), (0.3964, 4.172, 1.074e-09), (0.364, -1.119, -2.845e-10), (0.3019, -2.091, -1.778e-10), (0.2895, -2.063, -7.509e-11), (0.259, -2.995, 2.556e-10), (0.2811, -2.696, 4.874e-10), (0.2766, -2.672, 4.136e-10), (0.2847, 2.172, -3.583e-10), (0.2874, 2.144, -4.373e-10), (1.373, -1.667, 8.174e-10), (1.369, -1.642, -1.437e-09), (-1.331, -1.842, -1.449e-09), (-1.334, -1.814, -1.739e-10), (-0.7561, -2.45, 4.005e-10), (-0.7734, -2.225, 1.633e-10), (0.508, -2.341, 4.918e-10), (0.5417, -2.132, 2.077e-10), (-0.3805, -2.523, 3.53e-10), (-0.4069, -2.341, 1.765e-10), (0.07524, -2.607, 1.036e-10), (0.09255, -2.731, 4.391e-11), (0.0339, -2.771, 2.547e-11), (0.01637, -2.645, 4.567e-11), (0.7947, -1.99, 8.343e-12), (0.7257, -2.26, 3.908e-10), (-0.154, -2.469, 1.295e-10), (-0.1305, -2.623, 2.243e-10), (0.2422, -2.346, -1.388e-10), (0.246, -2.53, 8.475e-11), (1.035, -2.215, 8.016e-10), (1.14, -1.913, 8.016e-10), (-1.044, -2.489, -6.155e-11), (-1.07, -2.143, -8.291e-10), (-1.136, -2.672, 6.917e-10), (-1.134, -2.608, 6.976e-10), (-1.118, -2.741, 7.654e-10), (-1.223, -2.614, 8.661e-10), (-1.209, -2.697, 9.514e-10), (1.277, -2.344, 8.016e-10), (1.278, -2.36, 8.213e-10), (1.248, -2.487, 4.531e-10), (1.252, -2.296, 8.016e-10), (1.336, -2.28, 8.016e-10), (1.308, -2.066, 1.186e-09), (1.592, -1.63, 9.122e-10), (1.448, -1.833, 1.007e-09), (1.582, -1.605, -1.342e-09), (2.016, -1.774, 1.934e-09), (1.923, -1.557, 1.091e-09), (1.932, -1.704, 1.339e-09), (1.908, -1.539, -1.174e-09), (2.118, -1.48, 6.256e-10), (2.112, -1.468, -7.079e-10), (2.35, -1.465, 6.256e-10), (2.345, -1.452, -7.079e-10), (2.118, -1.532, 6.256e-10), (2.234, -1.515, 6.256e-10), (2.574, -1.441, 2.142e-10), (2.572, -1.436, -2.964e-10), (-1.963, -1.709, -1.038e-09), (-1.967, -1.942, -4.412e-10), (-1.872, -1.866, -7.395e-10), (-1.962, -1.689, -1.423e-10), (-2.184, -1.69, -1.038e-09), (-2.183, -1.669, -1.423e-10), (-2.383, -1.718, -7.807e-10), (-2.383, -1.709, -3.994e-10), (-2.113, -1.739, -1.038e-09), (-1.474, -1.993, -7.395e-10), (-1.51, -2.201, -2.83e-10), (-1.598, -1.776, -1.243e-09), (-1.601, -1.751, -1.581e-10), (-0.02106, -1.836, 1.985e-10), (-0.01434, -2.135, 1.651e-10), (0.04433, -2.104, -4.918e-11), (0.03391, -1.824, -1.405e-11), (0.5931, -1.183, -2.722e-11), (0.5742, -1.52, 4.04e-11), (-0.4799, -1.39, -2.108e-10), (-0.4679, -1.763, -2.002e-10), (-0.9254, -1.165, 1.405e-11), (-0.9596, -1.497, -1.616e-10), (1.098, -0.8913, -3.576e-11), (0.9834, -1.275, -3.026e-10), (-0.2081, -1.625, -3.186e-10), (-0.168, -1.967, -2.789e-10), (0.2493, -1.798, -3.241e-10), (0.2299, -1.507, -4.782e-10), (1.546, -0.121, -7.397e-10), (1.532, -0.09379, -7.516e-10), (1.471, -0.8411, 2.841e-10), (1.386, -1.207, -7.988e-11), (-1.269, -1.396, 1.268e-09), (-1.256, -1.095, 2.222e-09), (-1.495, -0.2201, 4.271e-09), (-1.483, -0.1804, 2.863e-10), (-1.604, -1.489, 1.268e-09), (-1.934, -1.546, 1.268e-09), (1.642, -1.284, -1.395e-10), (1.99, -1.312, -1.395e-10), (2.128, -1.398, -1.395e-10), (2.31, -1.419, -6.704e-10), (-2.507, -0.2143, -1.286e-09), (-2.162, 0.2961, -3.195e-10), (-2.145, 0.3285, -2.837e-10), (2.718, 0.1492, 5.764e-10), (2.537, 0.6296, 0.0), (2.524, 0.6529, 0.0), (1.944, -0.4814, 7.852e-10), (2.308, -0.1898, 4.511e-10), (1.841, 0.09174, -4.772e-10), (2.189, 0.3547, 0.0), (1.832, 0.1206, -4.653e-10), (2.177, 0.3823, 0.0), (-0.4328, 0.01322, 0.0), (-0.478, -0.4932, 0.0), (0.5667, -0.3366, -3.372e-10), (0.4967, 0.0783, -6.745e-10), (-0.03001, -1.048, -4.286e-10), (-0.02648, -0.5797, -8.571e-10), (0.02905, -1.028, -4.286e-10), (0.02235, -0.5916, -8.571e-10), (-0.8071, 0.4556, 0.0), (-0.9221, -0.01474, 0.0), (0.9756, 0.07585, -3.425e-10), (0.8504, 0.5261, -6.85e-10), (-0.2307, -0.7512, -3.103e-10), (-0.2148, -0.3032, -4.942e-10), (0.2317, -0.7068, -4.602e-10), (0.2301, -0.2491, -8.044e-10), (0.04177, 0.5702, -8.29e-10), (0.05897, 1.194, -3.724e-10), (0.01599, 1.205, -3.724e-10), (-0.003482, 0.5893, -8.29e-10), (-0.3083, 1.229, -2.116e-10), (-0.2803, 1.943, -2.336e-10), (0.4094, 1.148, -1.005e-09), (0.3608, 1.692, -9.344e-10), (-0.565, 1.689, -3.407e-10), (-0.4367, 2.296, -4.602e-10), (0.7257, 1.57, -8.009e-10), (0.6258, 2.089, -8.536e-10), (-0.1259, 0.8863, -5.442e-10), (-0.07995, 1.566, -3.47e-10), (0.1774, 1.429, -6.534e-10), (0.195, 0.8332, -8.905e-10), (0.1135, 2.878, 8.24e-10), (0.207, 3.438, 8.154e-10), (0.149, 2.872, 8.358e-10), (0.2312, 3.429, 8.102e-10), (0.4616, 3.521, 3.834e-10), (0.4627, 3.104, -1.25e-11), (-0.01657, 3.756, 7.943e-10), (-0.1534, 3.284, 5.144e-10), (-0.09607, 3.807, 6.02e-10), (-0.2281, 3.526, 3.669e-10), (0.5586, 3.668, 4.325e-10), (0.6693, 3.326, -1.302e-10), (-0.03136, 2.979, 5.193e-10), (0.0831, 3.6, 8.055e-10), (0.2936, 2.978, 4.354e-10), (0.3414, 3.44, 5.968e-10), (-1.882, -0.6545, 4.679e-10), (-1.789, -0.004913, 1.821e-09), (-1.777, 0.02508, -1.418e-10), (-2.832, -0.06957, -1.286e-09), (-2.489, 0.4886, -1.286e-09), (-2.472, 0.5146, -2.837e-10), (-2.953, 0.6038, -1.286e-09), (-2.867, 0.7278, -1.286e-09), (-2.865, 0.7568, -2.837e-10), (-3.077, 0.7869, -1.286e-09), (-3.198, 1.003, -1.286e-09), (-3.187, 1.014, -2.837e-10), (2.845, 0.7871, 8.329e-10), (2.829, 0.913, 8.292e-10), (2.817, 0.9364, 8.292e-10), (2.972, 0.9581, 1.107e-09), (2.995, 1.065, 1.163e-09), (2.991, 1.074, 1.163e-09), (-1.255, 0.8182, -2.635e-10), (-1.335, 0.4884, 0.0), (1.321, 0.4181, -4.184e-10), (1.259, 0.8011, -6.091e-10), (-1.028, 1.436, 1.075e-09), (-1.017, 1.469, 1.075e-09), (1.215, 1.485, -1.672e-09), (1.202, 1.519, -1.508e-09), (-1.752, 0.5735, 0.0), (-2.092, 0.6671, 0.0), (-2.432, 0.7947, 0.0), (-2.794, 0.8755, 0.0), (-3.023, 0.9818, 0.0), (1.698, 0.5382, -9.911e-10), (2.071, 0.7048, -1.617e-09), (2.368, 0.8643, -2.118e-09), (2.733, 0.9706, -2.733e-09), (2.875, 1.052, -2.972e-09), (-1.24, 1.731, 9.596e-10), (-1.216, 1.756, 9.596e-10), (-1.449, 2.121, 8.424e-10), (-1.426, 2.146, 8.424e-10), (-1.744, 2.411, 6.755e-10), (-1.727, 2.429, 6.755e-10), (-2.024, 2.776, -9.762e-11), (-2.013, 2.788, -9.762e-11), (-2.286, 3.134, -8.127e-10), (-2.275, 3.146, -8.127e-10), (-1.612, 1.375, -1.644e-09), (-1.914, 1.971, -3.119e-09), (-2.097, 2.213, -3.72e-09), (-2.144, 2.723, -4.985e-09), (-2.288, 2.974, -5.606e-09), (-0.797, 2.181, -3.716e-10), (-0.6276, 2.598, -4.293e-10), (1.057, 2.047, -8.135e-10), (0.9019, 2.436, -8.411e-10), (-1.035, 2.342, 2.886e-11), (-1.346, 2.534, 5.031e-10), (-1.533, 2.704, 9.246e-10), (-1.937, 2.861, 1.315e-09), (-2.175, 3.082, 1.863e-09), (1.518, 1.869, -1.549e-09), (1.511, 1.887, -1.464e-09), (2.007, 2.266, -1.86e-09), (2.0, 2.283, -1.774e-09), (2.583, 2.618, -2.47e-09), (2.576, 2.635, -2.384e-09), (1.448, 2.263, -1.276e-09), (1.857, 2.502, -1.732e-09), (2.339, 2.627, -2.605e-09), (1.655, 1.248, -1.719e-09), (2.182, 1.864, -3.198e-09), (2.45, 2.315, -3.95e-09), (-0.7281, 3.454, -4.293e-10), (-0.4776, 3.624, -4.584e-10), (-0.6223, 3.798, -4.584e-10), (1.161, 3.23, 3.392e-10), (1.111, 3.395, -2.047e-09), (1.092, 3.413, -2.005e-09), (0.8642, 3.372, -6.168e-11), (1.051, 3.461, -6.168e-11), (1.296, 3.517, 3.392e-10), (1.145, 3.547, -6.168e-11), (0.4411, 4.321, 1.048e-09), (0.4021, 4.386, 1.048e-09), (0.2583, 4.416, 1.074e-09), (0.3013, 4.428, 1.074e-09), (0.3367, 4.422, 1.206e-09), (0.3489, 4.419, 1.188e-09), (0.2485, 3.819, 9.613e-10), (0.2687, 3.813, 9.554e-10), (0.1665, 3.896, 9.275e-10), (0.3467, 3.828, 8.698e-10), (0.4206, 3.855, 7.156e-10), (0.09521, 3.969, 8.816e-10), (0.01911, 4.06, 8.487e-10), (0.5327, 3.937, 7.218e-10), (0.45, 4.578, 1.343e-09), (0.3612, 4.561, 1.28e-09), (0.4944, 4.639, 1.438e-09)], [], [(252, 240, 3, 121), (250, 242, 5, 83), (242, 244, 7, 5), (121, 3, 9, 122), (5, 7, 11, 10), (83, 5, 10, 110), (255, 254, 13, 12), (12, 13, 15, 14), (266, 255, 12, 112), (79, 78, 104, 102), (371, 372, 21, 20), (6, 4, 22, 23), (197, 196, 24, 25), (25, 24, 26, 27), (101, 65, 136, 154), (29, 28, 30, 31), (31, 30, 32, 33), (33, 32, 34, 35), (35, 34, 36, 37), (37, 36, 38, 39), (39, 38, 40, 41), (113, 22, 4, 82), (120, 6, 23, 124), (126, 125, 46, 47), (210, 199, 43, 124), (207, 113, 42, 201), (115, 114, 44, 45), (118, 117, 52, 53), (117, 30, 28, 116), (143, 144, 28, 29), (148, 115, 45, 141), (129, 29, 31, 128), (128, 31, 33, 127), (131, 130, 15, 13), (267, 131, 13, 254), (119, 112, 12, 14), (161, 162, 98, 100), (100, 98, 97, 95), (52, 51, 65, 66), (258, 56, 68, 262), (237, 2, 59, 245), (150, 125, 27, 142), (201, 42, 62, 203), (45, 44, 63, 64), (42, 0, 58, 62), (53, 52, 66, 67), (281, 119, 14, 269), (56, 57, 69, 68), (2, 8, 60, 59), (9, 3, 71, 72), (200, 47, 76, 206), (54, 55, 81, 80), (49, 48, 77, 78), (1, 43, 74, 70), (259, 9, 72, 263), (162, 104, 105, 163), (141, 45, 64, 137), (239, 1, 70, 247), (47, 46, 75, 76), (50, 49, 78, 79), (57, 56, 112, 119), (276, 57, 119, 281), (20, 21, 85, 84), (80, 81, 87, 86), (362, 361, 89, 88), (68, 69, 91, 90), (90, 91, 93, 92), (378, 17, 61, 379), (105, 104, 78, 77), (96, 94, 108, 109), (283, 130, 54, 274), (99, 101, 156, 107), (374, 18, 19, 373), (67, 66, 99, 106), (274, 54, 80, 280), (107, 156, 94, 96), (66, 65, 101, 99), (138, 50, 79, 147), (52, 117, 116, 51), (32, 30, 117, 118), (26, 24, 114, 115), (195, 22, 113, 207), (42, 113, 82, 0), (258, 266, 112, 56), (2, 83, 110, 8), (237, 250, 83, 2), (271, 15, 130, 283), (260, 55, 131, 267), (55, 54, 130, 131), (49, 128, 127, 48), (50, 129, 128, 49), (145, 26, 115, 148), (198, 210, 124, 23), (25, 27, 125, 126), (1, 120, 124, 43), (7, 121, 122, 11), (244, 252, 121, 7), (139, 46, 125, 150), (76, 75, 132, 133), (152, 147, 79, 102), (135, 134, 64, 63), (139, 138, 147, 146), (46, 139, 146, 75), (144, 145, 148, 149), (28, 144, 149, 116), (138, 139, 150, 151), (50, 138, 151, 129), (153, 146, 147, 152), (132, 75, 146, 153), (154, 136, 137, 155), (155, 137, 64, 134), (51, 140, 136, 65), (140, 141, 137, 136), (129, 151, 143, 29), (151, 150, 142, 143), (116, 149, 140, 51), (149, 148, 141, 140), (27, 26, 145, 142), (142, 145, 144, 143), (156, 101, 154, 157), (106, 99, 107, 158), (94, 156, 157, 159), (160, 158, 107, 96), (98, 162, 163, 103), (102, 104, 162, 161), (164, 152, 102, 161), (165, 164, 161, 100), (153, 152, 166, 168), (167, 132, 153, 168), (133, 132, 167, 169), (167, 168, 172, 171), (168, 166, 170, 172), (169, 167, 171, 173), (173, 171, 174, 175), (175, 174, 176, 177), (172, 178, 174, 171), (176, 174, 178, 179), (177, 176, 180, 181), (192, 191, 184, 183), (191, 193, 182, 184), (194, 185, 182, 193), (182, 185, 187, 186), (186, 187, 189, 188), (190, 184, 182, 186), (135, 194, 193, 134), (155, 134, 193, 191), (154, 155, 191, 192), (25, 126, 209, 197), (197, 209, 210, 198), (24, 196, 208, 114), (196, 195, 207, 208), (43, 199, 205, 74), (199, 200, 206, 205), (44, 202, 204, 63), (202, 201, 203, 204), (114, 208, 202, 44), (208, 207, 201, 202), (126, 47, 200, 209), (209, 200, 199, 210), (23, 22, 195, 198), (198, 195, 196, 197), (212, 70, 74, 211), (205, 206, 214, 213), (205, 213, 211, 74), (206, 76, 133, 214), (204, 215, 135, 63), (203, 216, 215, 204), (217, 216, 203, 62), (218, 217, 62, 58), (194, 135, 215, 219), (185, 194, 219, 220), (169, 221, 214, 133), (173, 222, 221, 169), (223, 222, 173, 175), (224, 223, 175, 177), (286, 226, 225, 285), (287, 227, 226, 286), (233, 211, 213, 231), (236, 234, 229, 230), (212, 211, 233, 235), (235, 233, 234, 236), (229, 234, 232, 228), (234, 233, 231, 232), (6, 120, 251, 243), (243, 251, 252, 244), (0, 82, 249, 238), (238, 249, 250, 237), (3, 240, 248, 71), (240, 239, 247, 248), (0, 238, 246, 58), (238, 237, 245, 246), (4, 6, 243, 241), (241, 243, 244, 242), (82, 4, 241, 249), (249, 241, 242, 250), (120, 1, 239, 251), (251, 239, 240, 252), (9, 259, 268, 122), (259, 260, 267, 268), (8, 110, 265, 257), (257, 265, 266, 258), (55, 260, 264, 81), (260, 259, 263, 264), (8, 257, 261, 60), (257, 258, 262, 261), (122, 268, 253, 11), (268, 267, 254, 253), (110, 10, 256, 265), (265, 256, 255, 266), (10, 11, 253, 256), (256, 253, 254, 255), (374, 272, 284, 376), (272, 271, 283, 284), (377, 273, 279, 380), (273, 274, 280, 279), (15, 271, 269, 14), (271, 272, 270, 269), (376, 284, 273, 377), (284, 283, 274, 273), (57, 276, 278, 69), (276, 275, 277, 278), (378, 275, 282, 375), (275, 276, 281, 282), (375, 282, 270, 373), (282, 281, 269, 270), (218, 287, 286, 217), (217, 286, 285, 216), (226, 289, 288, 225), (227, 290, 289, 226), (289, 292, 291, 288), (290, 293, 292, 289), (292, 293, 296, 295), (291, 292, 295, 294), (230, 229, 298, 299), (229, 228, 297, 298), (299, 298, 301, 302), (298, 297, 300, 301), (246, 245, 303, 304), (248, 247, 305, 306), (212, 305, 247, 70), (246, 304, 218, 58), (59, 60, 308, 307), (59, 307, 303, 245), (72, 71, 309, 310), (71, 248, 306, 309), (287, 218, 304, 311), (227, 287, 311, 312), (290, 227, 312, 313), (293, 290, 313, 314), (296, 293, 314, 315), (235, 316, 305, 212), (236, 317, 316, 235), (230, 318, 317, 236), (299, 319, 318, 230), (320, 319, 299, 302), (307, 308, 322, 321), (321, 322, 324, 323), (323, 324, 326, 325), (325, 326, 328, 327), (327, 328, 330, 329), (303, 307, 321, 331), (323, 332, 331, 321), (325, 333, 332, 323), (327, 334, 333, 325), (335, 334, 327, 329), (261, 262, 337, 336), (264, 263, 338, 339), (263, 72, 310, 338), (261, 336, 308, 60), (322, 308, 336, 340), (324, 322, 340, 341), (326, 324, 341, 342), (328, 326, 342, 343), (330, 328, 343, 344), (310, 309, 345, 346), (346, 345, 347, 348), (348, 347, 349, 350), (338, 310, 346, 351), (348, 352, 351, 346), (353, 352, 348, 350), (306, 354, 345, 309), (347, 345, 354, 355), (349, 347, 355, 356), (264, 339, 87, 81), (262, 68, 90, 337), (357, 337, 90, 92), (91, 69, 278, 358), (93, 91, 358, 359), (86, 87, 361, 362), (360, 361, 87, 339), (363, 280, 80, 86), (364, 363, 86, 362), (89, 361, 360, 365), (366, 364, 362, 88), (368, 123, 16, 367), (370, 369, 17, 111), (19, 18, 372, 371), (18, 123, 368, 372), (19, 371, 370, 111), (111, 375, 373, 19), (17, 378, 375, 111), (123, 376, 377, 16), (16, 377, 380, 73), (18, 374, 376, 123), (272, 374, 373, 270), (275, 378, 379, 277), (20, 382, 370, 371), (21, 372, 368, 381), (85, 21, 381, 383)])
me_plane_001.use_remesh_preserve_volume = False
me_plane_001.use_remesh_preserve_attributes = False
me_plane_001.use_mirror_vertex_groups = False
me_plane_001.update()

# ---- objects
ob_subdiv_leaf = bpy.data.objects.new('Subdiv Leaf', me_plane_002)
ob_baselowpolyleaf = bpy.data.objects.new('BaseLowPolyLeaf', me_plane_001)
ob_lamp = bpy.data.objects.new('Lamp', light_lamp)
ob_camera = bpy.data.objects.new('Camera', cam_camera)

# ---- transforms, parenting, visibility, modifiers, constraints
ob_subdiv_leaf.location = (0.0, 0.0, 0.0)
ob_subdiv_leaf.lineart.crease_threshold = 0.0
ob_baselowpolyleaf.location = (0.0, 0.0, 0.0)
ob_baselowpolyleaf.hide_viewport = True
ob_baselowpolyleaf.hide_render = True
ob_baselowpolyleaf.lineart.crease_threshold = 0.0
ob_lamp.location = (4.076, 1.005, 5.904)
ob_lamp.rotation_euler = (0.6503, 0.05522, 1.866)
ob_lamp.lock_rotations_4d = False
ob_lamp.empty_display_type = 'ARROWS'
ob_lamp.color = (0.0, 0.0, 0.0, 0.0)
ob_lamp.lineart.crease_threshold = 0.0
ob_camera.location = (7.481, -6.508, 5.344)
ob_camera.rotation_euler = (1.109, 0.01082, 0.8149)
ob_camera.lock_rotations_4d = False
ob_camera.empty_display_type = 'ARROWS'
ob_camera.color = (0.0, 0.0, 0.0, 0.0)
ob_camera.display_type = 'WIRE'
ob_camera.lineart.crease_threshold = 0.0

# ---- collection membership
col_collection_1.objects.link(ob_subdiv_leaf)
col_collection_1.objects.link(ob_baselowpolyleaf)
col_collection_1.objects.link(ob_lamp)
col_collection_1.objects.link(ob_camera)

# ---- scene / render settings (as saved in the file)
scene.camera = ob_camera
scene.frame_start = 1; scene.frame_end = 250; scene.frame_set(1)
scene.render.engine = 'BLENDER_EEVEE_NEXT'
scene.render.resolution_percentage = 50
scene.render.dither_intensity = 0.0
scene.cycles.use_denoising = False
scene.cycles.samples = 10
scene.cycles.sampling_pattern = 'TABULATED_SOBOL'
scene.cycles.light_sampling_threshold = 0.0
scene.cycles.use_adaptive_sampling = False
scene.cycles.use_light_tree = False
scene.cycles.blur_glossy = 0.0
scene.cycles.pixel_filter_type = 'GAUSSIAN'
scene.cycles.sample_clamp_indirect = 0.0
scene.view_settings.view_transform = 'Standard'
bpy.context.view_layer.update()
